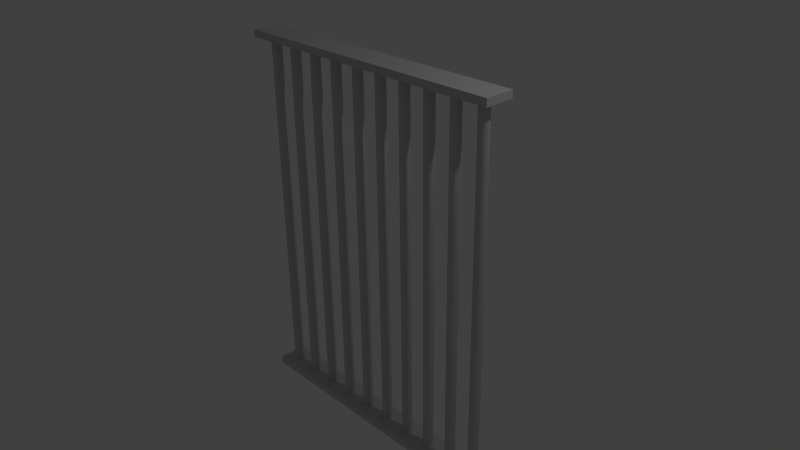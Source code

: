 # Source: tuer1.blend  (saved by Blender 2.76.0; exported with 4.5.12 LTS)
import bpy
from mathutils import Matrix  # noqa: F401  (used for matrix-valued properties, if any)

bpy.ops.wm.read_factory_settings(use_empty=True)
scene = bpy.context.scene
scene.name = 'Scene'

# ---- collections
col_collection_1 = bpy.data.collections.new('Collection 1'); scene.collection.children.link(col_collection_1)

# ---- materials (node trees are filled in below, after node groups)
mat_material_001 = bpy.data.materials.new('Material.001')
mat_material_001.alpha_threshold = 0.0
mat_material_001.use_transparent_shadow = False
mat_material_001.diffuse_color = (0.6038, 0.6038, 0.6038, 1.0)
mat_material_001.roughness = 0.5
mat_material_001.specular_intensity = 0.3033

# ---- material node trees

# ---- world
world_world = bpy.data.worlds.new('World'); scene.world = world_world
world_world.color = (0.05088, 0.05088, 0.05088)
world_world.use_sun_shadow = False
world_world.sun_shadow_jitter_overblur = 0.0
world_world.cycles.sampling_method = 'MANUAL'
world_world.cycles.sample_map_resolution = 256

# ---- cameras
cam_camera = bpy.data.cameras.new('Camera')
cam_camera.clip_end = 100.0
cam_camera.lens = 35.0
cam_camera.sensor_width = 32.0
cam_camera.sensor_height = 18.0
cam_camera.ortho_scale = 7.314
cam_camera.dof.focus_distance = 0.0
cam_camera.dof.aperture_fstop = 128.0

# ---- lights
light_lamp = bpy.data.lights.new('Lamp', 'POINT')
light_lamp.transmission_factor = 0.0
light_lamp.cutoff_distance = 30.0
light_lamp.energy = 100.0
light_lamp.shadow_buffer_clip_start = 1.001
light_lamp.shadow_soft_size = 0.1
light_lamp.shadow_maximum_resolution = 0.006
light_lamp.use_absolute_resolution = True
light_lamp.cycles.use_multiple_importance_sampling = False

# ---- meshes
me_cube_001 = bpy.data.meshes.new('Cube.001')
me_cube_001.from_pydata([(2.0, -0.2, 2.499), (2.0, -0.2, 2.599), (2.0, 0.2, 2.499), (2.0, 0.2, 2.599), (1.8, 0.06863, 2.499), (1.787, 0.06732, 2.499), (1.774, 0.06341, 2.499), (1.762, 0.05707, 2.499), (1.751, 0.04853, 2.499), (1.743, 0.03813, 2.499), (1.737, 0.02627, 2.499), (1.733, 0.01339, 2.499), (1.731, 2.059e-08, 2.499), (1.733, -0.01339, 2.499), (1.737, -0.02627, 2.499), (1.743, -0.03813, 2.499), (1.751, -0.04853, 2.499), (1.762, -0.05707, 2.499), (1.774, -0.06341, 2.499), (1.787, -0.06732, 2.499), (1.8, -0.06863, 2.499), (1.813, -0.06732, 2.499), (1.826, -0.06341, 2.499), (1.838, -0.05707, 2.499), (1.849, -0.04853, 2.499), (1.857, -0.03813, 2.499), (1.863, -0.02627, 2.499), (1.867, -0.01339, 2.499), (1.869, 8.168e-08, 2.499), (1.867, 0.01339, 2.499), (1.863, 0.02627, 2.499), (1.857, 0.03813, 2.499), (1.849, 0.04853, 2.499), (1.838, 0.05707, 2.499), (1.826, 0.06341, 2.499), (1.813, 0.06732, 2.499), (1.4, 0.06863, 2.499), (1.387, 0.06732, 2.499), (1.374, 0.06341, 2.499), (1.362, 0.05707, 2.499), (1.351, 0.04853, 2.499), (1.343, 0.03813, 2.499), (1.337, 0.02627, 2.499), (1.333, 0.01339, 2.499), (1.331, 2.059e-08, 2.499), (1.333, -0.01339, 2.499), (1.337, -0.02627, 2.499), (1.343, -0.03813, 2.499), (1.351, -0.04853, 2.499), (1.362, -0.05707, 2.499), (1.374, -0.06341, 2.499), (1.387, -0.06732, 2.499), (1.4, -0.06863, 2.499), (1.413, -0.06732, 2.499), (1.426, -0.06341, 2.499), (1.438, -0.05707, 2.499), (1.449, -0.04853, 2.499), (1.457, -0.03813, 2.499), (1.463, -0.02627, 2.499), (1.467, -0.01339, 2.499), (1.469, 8.168e-08, 2.499), (1.467, 0.01339, 2.499), (1.463, 0.02627, 2.499), (1.457, 0.03813, 2.499), (1.449, 0.04853, 2.499), (1.438, 0.05707, 2.499), (1.426, 0.06341, 2.499), (1.413, 0.06732, 2.499), (1.0, 0.06863, 2.499), (0.9866, 0.06732, 2.499), (0.9737, 0.06341, 2.499), (0.9619, 0.05707, 2.499), (0.9515, 0.04853, 2.499), (0.9429, 0.03813, 2.499), (0.9366, 0.02627, 2.499), (0.9327, 0.01339, 2.499), (0.9314, 2.059e-08, 2.499), (0.9327, -0.01339, 2.499), (0.9366, -0.02627, 2.499), (0.9429, -0.03813, 2.499), (0.9515, -0.04853, 2.499), (0.9619, -0.05707, 2.499), (0.9737, -0.06341, 2.499), (0.9866, -0.06732, 2.499), (1.0, -0.06863, 2.499), (1.013, -0.06732, 2.499), (1.026, -0.06341, 2.499), (1.038, -0.05707, 2.499), (1.049, -0.04853, 2.499), (1.057, -0.03813, 2.499), (1.063, -0.02627, 2.499), (1.067, -0.01339, 2.499), (1.069, 8.168e-08, 2.499), (1.067, 0.01339, 2.499), (1.063, 0.02627, 2.499), (1.057, 0.03813, 2.499), (1.049, 0.04853, 2.499), (1.038, 0.05707, 2.499), (1.026, 0.06341, 2.499), (1.013, 0.06732, 2.499), (0.6, 0.06863, 2.499), (0.5866, 0.06732, 2.499), (0.5737, 0.06341, 2.499), (0.5619, 0.05707, 2.499), (0.5515, 0.04853, 2.499), (0.5429, 0.03813, 2.499), (0.5366, 0.02627, 2.499), (0.5327, 0.01339, 2.499), (0.5314, 2.059e-08, 2.499), (0.5327, -0.01339, 2.499), (0.5366, -0.02627, 2.499), (0.5429, -0.03813, 2.499), (0.5515, -0.04853, 2.499), (0.5619, -0.05707, 2.499), (0.5737, -0.06341, 2.499), (0.5866, -0.06732, 2.499), (0.6, -0.06863, 2.499), (0.6134, -0.06732, 2.499), (0.6263, -0.06341, 2.499), (0.6381, -0.05707, 2.499), (0.6485, -0.04853, 2.499), (0.6571, -0.03813, 2.499), (0.6634, -0.02627, 2.499), (0.6673, -0.01339, 2.499), (0.6686, 8.168e-08, 2.499), (0.6673, 0.01339, 2.499), (0.6634, 0.02627, 2.499), (0.6571, 0.03813, 2.499), (0.6485, 0.04853, 2.499), (0.6381, 0.05707, 2.499), (0.6263, 0.06341, 2.499), (0.6134, 0.06732, 2.499), (0.2, 0.06863, 2.499), (0.1866, 0.06732, 2.499), (0.1737, 0.06341, 2.499), (0.1619, 0.05707, 2.499), (0.1515, 0.04853, 2.499), (0.1429, 0.03813, 2.499), (0.1366, 0.02627, 2.499), (0.1327, 0.01339, 2.499), (0.1314, 2.059e-08, 2.499), (0.1327, -0.01339, 2.499), (0.1366, -0.02627, 2.499), (0.1429, -0.03813, 2.499), (0.1515, -0.04853, 2.499), (0.1619, -0.05707, 2.499), (0.1737, -0.06341, 2.499), (0.1866, -0.06732, 2.499), (0.2, -0.06863, 2.499), (0.2134, -0.06732, 2.499), (0.2263, -0.06341, 2.499), (0.2381, -0.05707, 2.499), (0.2485, -0.04853, 2.499), (0.2571, -0.03813, 2.499), (0.2634, -0.02627, 2.499), (0.2673, -0.01339, 2.499), (0.2686, 8.168e-08, 2.499), (0.2673, 0.01339, 2.499), (0.2634, 0.02627, 2.499), (0.2571, 0.03813, 2.499), (0.2485, 0.04853, 2.499), (0.2381, 0.05707, 2.499), (0.2263, 0.06341, 2.499), (0.2134, 0.06732, 2.499), (1.8, 0.06863, 2.499), (1.787, 0.06732, 2.499), (1.774, 0.06341, 2.499), (1.762, 0.05707, 2.499), (1.751, 0.04853, 2.499), (1.743, 0.03813, 2.499), (1.737, 0.02627, 2.499), (1.733, 0.01339, 2.499), (1.731, 2.059e-08, 2.499), (1.733, -0.01339, 2.499), (1.737, -0.02627, 2.499), (1.743, -0.03813, 2.499), (1.751, -0.04853, 2.499), (1.762, -0.05707, 2.499), (1.774, -0.06341, 2.499), (1.787, -0.06732, 2.499), (1.8, -0.06863, 2.499), (1.813, -0.06732, 2.499), (1.826, -0.06341, 2.499), (1.838, -0.05707, 2.499), (1.849, -0.04853, 2.499), (1.857, -0.03813, 2.499), (1.863, -0.02627, 2.499), (1.867, -0.01339, 2.499), (1.869, 8.168e-08, 2.499), (1.867, 0.01339, 2.499), (1.863, 0.02627, 2.499), (1.857, 0.03813, 2.499), (1.849, 0.04853, 2.499), (1.838, 0.05707, 2.499), (1.826, 0.06341, 2.499), (1.813, 0.06732, 2.499), (1.4, 0.06863, 2.499), (1.387, 0.06732, 2.499), (1.374, 0.06341, 2.499), (1.362, 0.05707, 2.499), (1.351, 0.04853, 2.499), (1.343, 0.03813, 2.499), (1.337, 0.02627, 2.499), (1.333, 0.01339, 2.499), (1.331, 2.059e-08, 2.499), (1.333, -0.01339, 2.499), (1.337, -0.02627, 2.499), (1.343, -0.03813, 2.499), (1.351, -0.04853, 2.499), (1.362, -0.05707, 2.499), (1.374, -0.06341, 2.499), (1.387, -0.06732, 2.499), (1.4, -0.06863, 2.499), (1.413, -0.06732, 2.499), (1.426, -0.06341, 2.499), (1.438, -0.05707, 2.499), (1.449, -0.04853, 2.499), (1.457, -0.03813, 2.499), (1.463, -0.02627, 2.499), (1.467, -0.01339, 2.499), (1.469, 8.168e-08, 2.499), (1.467, 0.01339, 2.499), (1.463, 0.02627, 2.499), (1.457, 0.03813, 2.499), (1.449, 0.04853, 2.499), (1.438, 0.05707, 2.499), (1.426, 0.06341, 2.499), (1.413, 0.06732, 2.499), (1.0, 0.06863, 2.499), (0.9866, 0.06732, 2.499), (0.9737, 0.06341, 2.499), (0.9619, 0.05707, 2.499), (0.9515, 0.04853, 2.499), (0.9429, 0.03813, 2.499), (0.9366, 0.02627, 2.499), (0.9327, 0.01339, 2.499), (0.9314, 2.059e-08, 2.499), (0.9327, -0.01339, 2.499), (0.9366, -0.02627, 2.499), (0.9429, -0.03813, 2.499), (0.9515, -0.04853, 2.499), (0.9619, -0.05707, 2.499), (0.9737, -0.06341, 2.499), (0.9866, -0.06732, 2.499), (1.0, -0.06863, 2.499), (1.013, -0.06732, 2.499), (1.026, -0.06341, 2.499), (1.038, -0.05707, 2.499), (1.049, -0.04853, 2.499), (1.057, -0.03813, 2.499), (1.063, -0.02627, 2.499), (1.067, -0.01339, 2.499), (1.069, 8.168e-08, 2.499), (1.067, 0.01339, 2.499), (1.063, 0.02627, 2.499), (1.057, 0.03813, 2.499), (1.049, 0.04853, 2.499), (1.038, 0.05707, 2.499), (1.026, 0.06341, 2.499), (1.013, 0.06732, 2.499), (0.6, 0.06863, 2.499), (0.5866, 0.06732, 2.499), (0.5737, 0.06341, 2.499), (0.5619, 0.05707, 2.499), (0.5515, 0.04853, 2.499), (0.5429, 0.03813, 2.499), (0.5366, 0.02627, 2.499), (0.5327, 0.01339, 2.499), (0.5314, 2.059e-08, 2.499), (0.5327, -0.01339, 2.499), (0.5366, -0.02627, 2.499), (0.5429, -0.03813, 2.499), (0.5515, -0.04853, 2.499), (0.5619, -0.05707, 2.499), (0.5737, -0.06341, 2.499), (0.5866, -0.06732, 2.499), (0.6, -0.06863, 2.499), (0.6134, -0.06732, 2.499), (0.6263, -0.06341, 2.499), (0.6381, -0.05707, 2.499), (0.6485, -0.04853, 2.499), (0.6571, -0.03813, 2.499), (0.6634, -0.02627, 2.499), (0.6673, -0.01339, 2.499), (0.6686, 8.168e-08, 2.499), (0.6673, 0.01339, 2.499), (0.6634, 0.02627, 2.499), (0.6571, 0.03813, 2.499), (0.6485, 0.04853, 2.499), (0.6381, 0.05707, 2.499), (0.6263, 0.06341, 2.499), (0.6134, 0.06732, 2.499), (0.2, 0.06863, 2.499), (0.1866, 0.06732, 2.499), (0.1737, 0.06341, 2.499), (0.1619, 0.05707, 2.499), (0.1515, 0.04853, 2.499), (0.1429, 0.03813, 2.499), (0.1366, 0.02627, 2.499), (0.1327, 0.01339, 2.499), (0.1314, 2.059e-08, 2.499), (0.1327, -0.01339, 2.499), (0.1366, -0.02627, 2.499), (0.1429, -0.03813, 2.499), (0.1515, -0.04853, 2.499), (0.1619, -0.05707, 2.499), (0.1737, -0.06341, 2.499), (0.1866, -0.06732, 2.499), (0.2, -0.06863, 2.499), (0.2134, -0.06732, 2.499), (0.2263, -0.06341, 2.499), (0.2381, -0.05707, 2.499), (0.2485, -0.04853, 2.499), (0.2571, -0.03813, 2.499), (0.2634, -0.02627, 2.499), (0.2673, -0.01339, 2.499), (0.2686, 8.168e-08, 2.499), (0.2673, 0.01339, 2.499), (0.2634, 0.02627, 2.499), (0.2571, 0.03813, 2.499), (0.2485, 0.04853, 2.499), (0.2381, 0.05707, 2.499), (0.2263, 0.06341, 2.499), (0.2134, 0.06732, 2.499), (0.0, -0.2, 2.499), (0.0, -0.2, 2.599), (0.0, 0.2, 2.499), (0.0, 0.2, 2.599), (-2.0, -0.2, 2.499), (-2.0, -0.2, 2.599), (-2.0, 0.2, 2.499), (-2.0, 0.2, 2.599), (-1.8, 0.06863, 2.499), (-1.787, 0.06732, 2.499), (-1.774, 0.06341, 2.499), (-1.762, 0.05707, 2.499), (-1.751, 0.04853, 2.499), (-1.743, 0.03813, 2.499), (-1.737, 0.02627, 2.499), (-1.733, 0.01339, 2.499), (-1.731, 2.059e-08, 2.499), (-1.733, -0.01339, 2.499), (-1.737, -0.02627, 2.499), (-1.743, -0.03813, 2.499), (-1.751, -0.04853, 2.499), (-1.762, -0.05707, 2.499), (-1.774, -0.06341, 2.499), (-1.787, -0.06732, 2.499), (-1.8, -0.06863, 2.499), (-1.813, -0.06732, 2.499), (-1.826, -0.06341, 2.499), (-1.838, -0.05707, 2.499), (-1.849, -0.04853, 2.499), (-1.857, -0.03813, 2.499), (-1.863, -0.02627, 2.499), (-1.867, -0.01339, 2.499), (-1.869, 8.168e-08, 2.499), (-1.867, 0.01339, 2.499), (-1.863, 0.02627, 2.499), (-1.857, 0.03813, 2.499), (-1.849, 0.04853, 2.499), (-1.838, 0.05707, 2.499), (-1.826, 0.06341, 2.499), (-1.813, 0.06732, 2.499), (-1.4, 0.06863, 2.499), (-1.387, 0.06732, 2.499), (-1.374, 0.06341, 2.499), (-1.362, 0.05707, 2.499), (-1.351, 0.04853, 2.499), (-1.343, 0.03813, 2.499), (-1.337, 0.02627, 2.499), (-1.333, 0.01339, 2.499), (-1.331, 2.059e-08, 2.499), (-1.333, -0.01339, 2.499), (-1.337, -0.02627, 2.499), (-1.343, -0.03813, 2.499), (-1.351, -0.04853, 2.499), (-1.362, -0.05707, 2.499), (-1.374, -0.06341, 2.499), (-1.387, -0.06732, 2.499), (-1.4, -0.06863, 2.499), (-1.413, -0.06732, 2.499), (-1.426, -0.06341, 2.499), (-1.438, -0.05707, 2.499), (-1.449, -0.04853, 2.499), (-1.457, -0.03813, 2.499), (-1.463, -0.02627, 2.499), (-1.467, -0.01339, 2.499), (-1.469, 8.168e-08, 2.499), (-1.467, 0.01339, 2.499), (-1.463, 0.02627, 2.499), (-1.457, 0.03813, 2.499), (-1.449, 0.04853, 2.499), (-1.438, 0.05707, 2.499), (-1.426, 0.06341, 2.499), (-1.413, 0.06732, 2.499), (-1.0, 0.06863, 2.499), (-0.9866, 0.06732, 2.499), (-0.9737, 0.06341, 2.499), (-0.9619, 0.05707, 2.499), (-0.9515, 0.04853, 2.499), (-0.9429, 0.03813, 2.499), (-0.9366, 0.02627, 2.499), (-0.9327, 0.01339, 2.499), (-0.9314, 2.059e-08, 2.499), (-0.9327, -0.01339, 2.499), (-0.9366, -0.02627, 2.499), (-0.9429, -0.03813, 2.499), (-0.9515, -0.04853, 2.499), (-0.9619, -0.05707, 2.499), (-0.9737, -0.06341, 2.499), (-0.9866, -0.06732, 2.499), (-1.0, -0.06863, 2.499), (-1.013, -0.06732, 2.499), (-1.026, -0.06341, 2.499), (-1.038, -0.05707, 2.499), (-1.049, -0.04853, 2.499), (-1.057, -0.03813, 2.499), (-1.063, -0.02627, 2.499), (-1.067, -0.01339, 2.499), (-1.069, 8.168e-08, 2.499), (-1.067, 0.01339, 2.499), (-1.063, 0.02627, 2.499), (-1.057, 0.03813, 2.499), (-1.049, 0.04853, 2.499), (-1.038, 0.05707, 2.499), (-1.026, 0.06341, 2.499), (-1.013, 0.06732, 2.499), (-0.6, 0.06863, 2.499), (-0.5866, 0.06732, 2.499), (-0.5737, 0.06341, 2.499), (-0.5619, 0.05707, 2.499), (-0.5515, 0.04853, 2.499), (-0.5429, 0.03813, 2.499), (-0.5366, 0.02627, 2.499), (-0.5327, 0.01339, 2.499), (-0.5314, 2.059e-08, 2.499), (-0.5327, -0.01339, 2.499), (-0.5366, -0.02627, 2.499), (-0.5429, -0.03813, 2.499), (-0.5515, -0.04853, 2.499), (-0.5619, -0.05707, 2.499), (-0.5737, -0.06341, 2.499), (-0.5866, -0.06732, 2.499), (-0.6, -0.06863, 2.499), (-0.6134, -0.06732, 2.499), (-0.6263, -0.06341, 2.499), (-0.6381, -0.05707, 2.499), (-0.6485, -0.04853, 2.499), (-0.6571, -0.03813, 2.499), (-0.6634, -0.02627, 2.499), (-0.6673, -0.01339, 2.499), (-0.6686, 8.168e-08, 2.499), (-0.6673, 0.01339, 2.499), (-0.6634, 0.02627, 2.499), (-0.6571, 0.03813, 2.499), (-0.6485, 0.04853, 2.499), (-0.6381, 0.05707, 2.499), (-0.6263, 0.06341, 2.499), (-0.6134, 0.06732, 2.499), (-0.2, 0.06863, 2.499), (-0.1866, 0.06732, 2.499), (-0.1737, 0.06341, 2.499), (-0.1619, 0.05707, 2.499), (-0.1515, 0.04853, 2.499), (-0.1429, 0.03813, 2.499), (-0.1366, 0.02627, 2.499), (-0.1327, 0.01339, 2.499), (-0.1314, 2.059e-08, 2.499), (-0.1327, -0.01339, 2.499), (-0.1366, -0.02627, 2.499), (-0.1429, -0.03813, 2.499), (-0.1515, -0.04853, 2.499), (-0.1619, -0.05707, 2.499), (-0.1737, -0.06341, 2.499), (-0.1866, -0.06732, 2.499), (-0.2, -0.06863, 2.499), (-0.2134, -0.06732, 2.499), (-0.2263, -0.06341, 2.499), (-0.2381, -0.05707, 2.499), (-0.2485, -0.04853, 2.499), (-0.2571, -0.03813, 2.499), (-0.2634, -0.02627, 2.499), (-0.2673, -0.01339, 2.499), (-0.2686, 8.168e-08, 2.499), (-0.2673, 0.01339, 2.499), (-0.2634, 0.02627, 2.499), (-0.2571, 0.03813, 2.499), (-0.2485, 0.04853, 2.499), (-0.2381, 0.05707, 2.499), (-0.2263, 0.06341, 2.499), (-0.2134, 0.06732, 2.499), (-1.8, 0.06863, 2.499), (-1.787, 0.06732, 2.499), (-1.774, 0.06341, 2.499), (-1.762, 0.05707, 2.499), (-1.751, 0.04853, 2.499), (-1.743, 0.03813, 2.499), (-1.737, 0.02627, 2.499), (-1.733, 0.01339, 2.499), (-1.731, 2.059e-08, 2.499), (-1.733, -0.01339, 2.499), (-1.737, -0.02627, 2.499), (-1.743, -0.03813, 2.499), (-1.751, -0.04853, 2.499), (-1.762, -0.05707, 2.499), (-1.774, -0.06341, 2.499), (-1.787, -0.06732, 2.499), (-1.8, -0.06863, 2.499), (-1.813, -0.06732, 2.499), (-1.826, -0.06341, 2.499), (-1.838, -0.05707, 2.499), (-1.849, -0.04853, 2.499), (-1.857, -0.03813, 2.499), (-1.863, -0.02627, 2.499), (-1.867, -0.01339, 2.499), (-1.869, 8.168e-08, 2.499), (-1.867, 0.01339, 2.499), (-1.863, 0.02627, 2.499), (-1.857, 0.03813, 2.499), (-1.849, 0.04853, 2.499), (-1.838, 0.05707, 2.499), (-1.826, 0.06341, 2.499), (-1.813, 0.06732, 2.499), (-1.4, 0.06863, 2.499), (-1.387, 0.06732, 2.499), (-1.374, 0.06341, 2.499), (-1.362, 0.05707, 2.499), (-1.351, 0.04853, 2.499), (-1.343, 0.03813, 2.499), (-1.337, 0.02627, 2.499), (-1.333, 0.01339, 2.499), (-1.331, 2.059e-08, 2.499), (-1.333, -0.01339, 2.499), (-1.337, -0.02627, 2.499), (-1.343, -0.03813, 2.499), (-1.351, -0.04853, 2.499), (-1.362, -0.05707, 2.499), (-1.374, -0.06341, 2.499), (-1.387, -0.06732, 2.499), (-1.4, -0.06863, 2.499), (-1.413, -0.06732, 2.499), (-1.426, -0.06341, 2.499), (-1.438, -0.05707, 2.499), (-1.449, -0.04853, 2.499), (-1.457, -0.03813, 2.499), (-1.463, -0.02627, 2.499), (-1.467, -0.01339, 2.499), (-1.469, 8.168e-08, 2.499), (-1.467, 0.01339, 2.499), (-1.463, 0.02627, 2.499), (-1.457, 0.03813, 2.499), (-1.449, 0.04853, 2.499), (-1.438, 0.05707, 2.499), (-1.426, 0.06341, 2.499), (-1.413, 0.06732, 2.499), (-1.0, 0.06863, 2.499), (-0.9866, 0.06732, 2.499), (-0.9737, 0.06341, 2.499), (-0.9619, 0.05707, 2.499), (-0.9515, 0.04853, 2.499), (-0.9429, 0.03813, 2.499), (-0.9366, 0.02627, 2.499), (-0.9327, 0.01339, 2.499), (-0.9314, 2.059e-08, 2.499), (-0.9327, -0.01339, 2.499), (-0.9366, -0.02627, 2.499), (-0.9429, -0.03813, 2.499), (-0.9515, -0.04853, 2.499), (-0.9619, -0.05707, 2.499), (-0.9737, -0.06341, 2.499), (-0.9866, -0.06732, 2.499), (-1.0, -0.06863, 2.499), (-1.013, -0.06732, 2.499), (-1.026, -0.06341, 2.499), (-1.038, -0.05707, 2.499), (-1.049, -0.04853, 2.499), (-1.057, -0.03813, 2.499), (-1.063, -0.02627, 2.499), (-1.067, -0.01339, 2.499), (-1.069, 8.168e-08, 2.499), (-1.067, 0.01339, 2.499), (-1.063, 0.02627, 2.499), (-1.057, 0.03813, 2.499), (-1.049, 0.04853, 2.499), (-1.038, 0.05707, 2.499), (-1.026, 0.06341, 2.499), (-1.013, 0.06732, 2.499), (-0.6, 0.06863, 2.499), (-0.5866, 0.06732, 2.499), (-0.5737, 0.06341, 2.499), (-0.5619, 0.05707, 2.499), (-0.5515, 0.04853, 2.499), (-0.5429, 0.03813, 2.499), (-0.5366, 0.02627, 2.499), (-0.5327, 0.01339, 2.499), (-0.5314, 2.059e-08, 2.499), (-0.5327, -0.01339, 2.499), (-0.5366, -0.02627, 2.499), (-0.5429, -0.03813, 2.499), (-0.5515, -0.04853, 2.499), (-0.5619, -0.05707, 2.499), (-0.5737, -0.06341, 2.499), (-0.5866, -0.06732, 2.499), (-0.6, -0.06863, 2.499), (-0.6134, -0.06732, 2.499), (-0.6263, -0.06341, 2.499), (-0.6381, -0.05707, 2.499), (-0.6485, -0.04853, 2.499), (-0.6571, -0.03813, 2.499), (-0.6634, -0.02627, 2.499), (-0.6673, -0.01339, 2.499), (-0.6686, 8.168e-08, 2.499), (-0.6673, 0.01339, 2.499), (-0.6634, 0.02627, 2.499), (-0.6571, 0.03813, 2.499), (-0.6485, 0.04853, 2.499), (-0.6381, 0.05707, 2.499), (-0.6263, 0.06341, 2.499), (-0.6134, 0.06732, 2.499), (-0.2, 0.06863, 2.499), (-0.1866, 0.06732, 2.499), (-0.1737, 0.06341, 2.499), (-0.1619, 0.05707, 2.499), (-0.1515, 0.04853, 2.499), (-0.1429, 0.03813, 2.499), (-0.1366, 0.02627, 2.499), (-0.1327, 0.01339, 2.499), (-0.1314, 2.059e-08, 2.499), (-0.1327, -0.01339, 2.499), (-0.1366, -0.02627, 2.499), (-0.1429, -0.03813, 2.499), (-0.1515, -0.04853, 2.499), (-0.1619, -0.05707, 2.499), (-0.1737, -0.06341, 2.499), (-0.1866, -0.06732, 2.499), (-0.2, -0.06863, 2.499), (-0.2134, -0.06732, 2.499), (-0.2263, -0.06341, 2.499), (-0.2381, -0.05707, 2.499), (-0.2485, -0.04853, 2.499), (-0.2571, -0.03813, 2.499), (-0.2634, -0.02627, 2.499), (-0.2673, -0.01339, 2.499), (-0.2686, 8.168e-08, 2.499), (-0.2673, 0.01339, 2.499), (-0.2634, 0.02627, 2.499), (-0.2571, 0.03813, 2.499), (-0.2485, 0.04853, 2.499), (-0.2381, 0.05707, 2.499), (-0.2263, 0.06341, 2.499), (-0.2134, 0.06732, 2.499), (2.0, -0.2, -2.499), (2.0, -0.2, -2.599), (2.0, 0.2, -2.499), (2.0, 0.2, -2.599), (1.8, 0.06863, -2.499), (1.787, 0.06732, -2.499), (1.774, 0.06341, -2.499), (1.762, 0.05707, -2.499), (1.751, 0.04853, -2.499), (1.743, 0.03813, -2.499), (1.737, 0.02627, -2.499), (1.733, 0.01339, -2.499), (1.731, 2.059e-08, -2.499), (1.733, -0.01339, -2.499), (1.737, -0.02627, -2.499), (1.743, -0.03813, -2.499), (1.751, -0.04853, -2.499), (1.762, -0.05707, -2.499), (1.774, -0.06341, -2.499), (1.787, -0.06732, -2.499), (1.8, -0.06863, -2.499), (1.813, -0.06732, -2.499), (1.826, -0.06341, -2.499), (1.838, -0.05707, -2.499), (1.849, -0.04853, -2.499), (1.857, -0.03813, -2.499), (1.863, -0.02627, -2.499), (1.867, -0.01339, -2.499), (1.869, 8.168e-08, -2.499), (1.867, 0.01339, -2.499), (1.863, 0.02627, -2.499), (1.857, 0.03813, -2.499), (1.849, 0.04853, -2.499), (1.838, 0.05707, -2.499), (1.826, 0.06341, -2.499), (1.813, 0.06732, -2.499), (1.4, 0.06863, -2.499), (1.387, 0.06732, -2.499), (1.374, 0.06341, -2.499), (1.362, 0.05707, -2.499), (1.351, 0.04853, -2.499), (1.343, 0.03813, -2.499), (1.337, 0.02627, -2.499), (1.333, 0.01339, -2.499), (1.331, 2.059e-08, -2.499), (1.333, -0.01339, -2.499), (1.337, -0.02627, -2.499), (1.343, -0.03813, -2.499), (1.351, -0.04853, -2.499), (1.362, -0.05707, -2.499), (1.374, -0.06341, -2.499), (1.387, -0.06732, -2.499), (1.4, -0.06863, -2.499), (1.413, -0.06732, -2.499), (1.426, -0.06341, -2.499), (1.438, -0.05707, -2.499), (1.449, -0.04853, -2.499), (1.457, -0.03813, -2.499), (1.463, -0.02627, -2.499), (1.467, -0.01339, -2.499), (1.469, 8.168e-08, -2.499), (1.467, 0.01339, -2.499), (1.463, 0.02627, -2.499), (1.457, 0.03813, -2.499), (1.449, 0.04853, -2.499), (1.438, 0.05707, -2.499), (1.426, 0.06341, -2.499), (1.413, 0.06732, -2.499), (1.0, 0.06863, -2.499), (0.9866, 0.06732, -2.499), (0.9737, 0.06341, -2.499), (0.9619, 0.05707, -2.499), (0.9515, 0.04853, -2.499), (0.9429, 0.03813, -2.499), (0.9366, 0.02627, -2.499), (0.9327, 0.01339, -2.499), (0.9314, 2.059e-08, -2.499), (0.9327, -0.01339, -2.499), (0.9366, -0.02627, -2.499), (0.9429, -0.03813, -2.499), (0.9515, -0.04853, -2.499), (0.9619, -0.05707, -2.499), (0.9737, -0.06341, -2.499), (0.9866, -0.06732, -2.499), (1.0, -0.06863, -2.499), (1.013, -0.06732, -2.499), (1.026, -0.06341, -2.499), (1.038, -0.05707, -2.499), (1.049, -0.04853, -2.499), (1.057, -0.03813, -2.499), (1.063, -0.02627, -2.499), (1.067, -0.01339, -2.499), (1.069, 8.168e-08, -2.499), (1.067, 0.01339, -2.499), (1.063, 0.02627, -2.499), (1.057, 0.03813, -2.499), (1.049, 0.04853, -2.499), (1.038, 0.05707, -2.499), (1.026, 0.06341, -2.499), (1.013, 0.06732, -2.499), (0.6, 0.06863, -2.499), (0.5866, 0.06732, -2.499), (0.5737, 0.06341, -2.499), (0.5619, 0.05707, -2.499), (0.5515, 0.04853, -2.499), (0.5429, 0.03813, -2.499), (0.5366, 0.02627, -2.499), (0.5327, 0.01339, -2.499), (0.5314, 2.059e-08, -2.499), (0.5327, -0.01339, -2.499), (0.5366, -0.02627, -2.499), (0.5429, -0.03813, -2.499), (0.5515, -0.04853, -2.499), (0.5619, -0.05707, -2.499), (0.5737, -0.06341, -2.499), (0.5866, -0.06732, -2.499), (0.6, -0.06863, -2.499), (0.6134, -0.06732, -2.499), (0.6263, -0.06341, -2.499), (0.6381, -0.05707, -2.499), (0.6485, -0.04853, -2.499), (0.6571, -0.03813, -2.499), (0.6634, -0.02627, -2.499), (0.6673, -0.01339, -2.499), (0.6686, 8.168e-08, -2.499), (0.6673, 0.01339, -2.499), (0.6634, 0.02627, -2.499), (0.6571, 0.03813, -2.499), (0.6485, 0.04853, -2.499), (0.6381, 0.05707, -2.499), (0.6263, 0.06341, -2.499), (0.6134, 0.06732, -2.499), (0.2, 0.06863, -2.499), (0.1866, 0.06732, -2.499), (0.1737, 0.06341, -2.499), (0.1619, 0.05707, -2.499), (0.1515, 0.04853, -2.499), (0.1429, 0.03813, -2.499), (0.1366, 0.02627, -2.499), (0.1327, 0.01339, -2.499), (0.1314, 2.059e-08, -2.499), (0.1327, -0.01339, -2.499), (0.1366, -0.02627, -2.499), (0.1429, -0.03813, -2.499), (0.1515, -0.04853, -2.499), (0.1619, -0.05707, -2.499), (0.1737, -0.06341, -2.499), (0.1866, -0.06732, -2.499), (0.2, -0.06863, -2.499), (0.2134, -0.06732, -2.499), (0.2263, -0.06341, -2.499), (0.2381, -0.05707, -2.499), (0.2485, -0.04853, -2.499), (0.2571, -0.03813, -2.499), (0.2634, -0.02627, -2.499), (0.2673, -0.01339, -2.499), (0.2686, 8.168e-08, -2.499), (0.2673, 0.01339, -2.499), (0.2634, 0.02627, -2.499), (0.2571, 0.03813, -2.499), (0.2485, 0.04853, -2.499), (0.2381, 0.05707, -2.499), (0.2263, 0.06341, -2.499), (0.2134, 0.06732, -2.499), (1.8, 0.06863, -2.499), (1.787, 0.06732, -2.499), (1.774, 0.06341, -2.499), (1.762, 0.05707, -2.499), (1.751, 0.04853, -2.499), (1.743, 0.03813, -2.499), (1.737, 0.02627, -2.499), (1.733, 0.01339, -2.499), (1.731, 2.059e-08, -2.499), (1.733, -0.01339, -2.499), (1.737, -0.02627, -2.499), (1.743, -0.03813, -2.499), (1.751, -0.04853, -2.499), (1.762, -0.05707, -2.499), (1.774, -0.06341, -2.499), (1.787, -0.06732, -2.499), (1.8, -0.06863, -2.499), (1.813, -0.06732, -2.499), (1.826, -0.06341, -2.499), (1.838, -0.05707, -2.499), (1.849, -0.04853, -2.499), (1.857, -0.03813, -2.499), (1.863, -0.02627, -2.499), (1.867, -0.01339, -2.499), (1.869, 8.168e-08, -2.499), (1.867, 0.01339, -2.499), (1.863, 0.02627, -2.499), (1.857, 0.03813, -2.499), (1.849, 0.04853, -2.499), (1.838, 0.05707, -2.499), (1.826, 0.06341, -2.499), (1.813, 0.06732, -2.499), (1.4, 0.06863, -2.499), (1.387, 0.06732, -2.499), (1.374, 0.06341, -2.499), (1.362, 0.05707, -2.499), (1.351, 0.04853, -2.499), (1.343, 0.03813, -2.499), (1.337, 0.02627, -2.499), (1.333, 0.01339, -2.499), (1.331, 2.059e-08, -2.499), (1.333, -0.01339, -2.499), (1.337, -0.02627, -2.499), (1.343, -0.03813, -2.499), (1.351, -0.04853, -2.499), (1.362, -0.05707, -2.499), (1.374, -0.06341, -2.499), (1.387, -0.06732, -2.499), (1.4, -0.06863, -2.499), (1.413, -0.06732, -2.499), (1.426, -0.06341, -2.499), (1.438, -0.05707, -2.499), (1.449, -0.04853, -2.499), (1.457, -0.03813, -2.499), (1.463, -0.02627, -2.499), (1.467, -0.01339, -2.499), (1.469, 8.168e-08, -2.499), (1.467, 0.01339, -2.499), (1.463, 0.02627, -2.499), (1.457, 0.03813, -2.499), (1.449, 0.04853, -2.499), (1.438, 0.05707, -2.499), (1.426, 0.06341, -2.499), (1.413, 0.06732, -2.499), (1.0, 0.06863, -2.499), (0.9866, 0.06732, -2.499), (0.9737, 0.06341, -2.499), (0.9619, 0.05707, -2.499), (0.9515, 0.04853, -2.499), (0.9429, 0.03813, -2.499), (0.9366, 0.02627, -2.499), (0.9327, 0.01339, -2.499), (0.9314, 2.059e-08, -2.499), (0.9327, -0.01339, -2.499), (0.9366, -0.02627, -2.499), (0.9429, -0.03813, -2.499), (0.9515, -0.04853, -2.499), (0.9619, -0.05707, -2.499), (0.9737, -0.06341, -2.499), (0.9866, -0.06732, -2.499), (1.0, -0.06863, -2.499), (1.013, -0.06732, -2.499), (1.026, -0.06341, -2.499), (1.038, -0.05707, -2.499), (1.049, -0.04853, -2.499), (1.057, -0.03813, -2.499), (1.063, -0.02627, -2.499), (1.067, -0.01339, -2.499), (1.069, 8.168e-08, -2.499), (1.067, 0.01339, -2.499), (1.063, 0.02627, -2.499), (1.057, 0.03813, -2.499), (1.049, 0.04853, -2.499), (1.038, 0.05707, -2.499), (1.026, 0.06341, -2.499), (1.013, 0.06732, -2.499), (0.6, 0.06863, -2.499), (0.5866, 0.06732, -2.499), (0.5737, 0.06341, -2.499), (0.5619, 0.05707, -2.499), (0.5515, 0.04853, -2.499), (0.5429, 0.03813, -2.499), (0.5366, 0.02627, -2.499), (0.5327, 0.01339, -2.499), (0.5314, 2.059e-08, -2.499), (0.5327, -0.01339, -2.499), (0.5366, -0.02627, -2.499), (0.5429, -0.03813, -2.499), (0.5515, -0.04853, -2.499), (0.5619, -0.05707, -2.499), (0.5737, -0.06341, -2.499), (0.5866, -0.06732, -2.499), (0.6, -0.06863, -2.499), (0.6134, -0.06732, -2.499), (0.6263, -0.06341, -2.499), (0.6381, -0.05707, -2.499), (0.6485, -0.04853, -2.499), (0.6571, -0.03813, -2.499), (0.6634, -0.02627, -2.499), (0.6673, -0.01339, -2.499), (0.6686, 8.168e-08, -2.499), (0.6673, 0.01339, -2.499), (0.6634, 0.02627, -2.499), (0.6571, 0.03813, -2.499), (0.6485, 0.04853, -2.499), (0.6381, 0.05707, -2.499), (0.6263, 0.06341, -2.499), (0.6134, 0.06732, -2.499), (0.2, 0.06863, -2.499), (0.1866, 0.06732, -2.499), (0.1737, 0.06341, -2.499), (0.1619, 0.05707, -2.499), (0.1515, 0.04853, -2.499), (0.1429, 0.03813, -2.499), (0.1366, 0.02627, -2.499), (0.1327, 0.01339, -2.499), (0.1314, 2.059e-08, -2.499), (0.1327, -0.01339, -2.499), (0.1366, -0.02627, -2.499), (0.1429, -0.03813, -2.499), (0.1515, -0.04853, -2.499), (0.1619, -0.05707, -2.499), (0.1737, -0.06341, -2.499), (0.1866, -0.06732, -2.499), (0.2, -0.06863, -2.499), (0.2134, -0.06732, -2.499), (0.2263, -0.06341, -2.499), (0.2381, -0.05707, -2.499), (0.2485, -0.04853, -2.499), (0.2571, -0.03813, -2.499), (0.2634, -0.02627, -2.499), (0.2673, -0.01339, -2.499), (0.2686, 8.168e-08, -2.499), (0.2673, 0.01339, -2.499), (0.2634, 0.02627, -2.499), (0.2571, 0.03813, -2.499), (0.2485, 0.04853, -2.499), (0.2381, 0.05707, -2.499), (0.2263, 0.06341, -2.499), (0.2134, 0.06732, -2.499), (1.8, 0.06863, 0.0), (1.787, 0.06732, 0.0), (1.774, 0.06341, 0.0), (1.762, 0.05707, 0.0), (1.751, 0.04853, 0.0), (1.743, 0.03813, 0.0), (1.737, 0.02627, 0.0), (1.733, 0.01339, 0.0), (1.731, -1.482e-08, 0.0), (1.733, -0.01339, 0.0), (1.737, -0.02627, 0.0), (1.743, -0.03813, 0.0), (1.751, -0.04853, 0.0), (1.762, -0.05707, 0.0), (1.774, -0.06341, 0.0), (1.787, -0.06732, 0.0), (1.8, -0.06863, 0.0), (1.813, -0.06732, 0.0), (1.826, -0.06341, 0.0), (1.838, -0.05707, 0.0), (1.849, -0.04853, 0.0), (1.857, -0.03813, 0.0), (1.863, -0.02627, 0.0), (1.867, -0.01339, 0.0), (1.869, 4.627e-08, 0.0), (1.867, 0.01339, 0.0), (1.863, 0.02627, 0.0), (1.857, 0.03813, 0.0), (1.849, 0.04853, 0.0), (1.838, 0.05707, 0.0), (1.826, 0.06341, 0.0), (1.813, 0.06732, 0.0), (1.4, 0.06863, 0.0), (1.387, 0.06732, 0.0), (1.374, 0.06341, 0.0), (1.362, 0.05707, 0.0), (1.351, 0.04853, 0.0), (1.343, 0.03813, 0.0), (1.337, 0.02627, 0.0), (1.333, 0.01339, 0.0), (1.331, -1.482e-08, 0.0), (1.333, -0.01339, 0.0), (1.337, -0.02627, 0.0), (1.343, -0.03813, 0.0), (1.351, -0.04853, 0.0), (1.362, -0.05707, 0.0), (1.374, -0.06341, 0.0), (1.387, -0.06732, 0.0), (1.4, -0.06863, 0.0), (1.413, -0.06732, 0.0), (1.426, -0.06341, 0.0), (1.438, -0.05707, 0.0), (1.449, -0.04853, 0.0), (1.457, -0.03813, 0.0), (1.463, -0.02627, 0.0), (1.467, -0.01339, 0.0), (1.469, 4.627e-08, 0.0), (1.467, 0.01339, 0.0), (1.463, 0.02627, 0.0), (1.457, 0.03813, 0.0), (1.449, 0.04853, 0.0), (1.438, 0.05707, 0.0), (1.426, 0.06341, 0.0), (1.413, 0.06732, 0.0), (1.0, 0.06863, 0.0), (0.9866, 0.06732, 0.0), (0.9737, 0.06341, 0.0), (0.9619, 0.05707, 0.0), (0.9515, 0.04853, 0.0), (0.9429, 0.03813, 0.0), (0.9366, 0.02627, 0.0), (0.9327, 0.01339, 0.0), (0.9314, -1.482e-08, 0.0), (0.9327, -0.01339, 0.0), (0.9366, -0.02627, 0.0), (0.9429, -0.03813, 0.0), (0.9515, -0.04853, 0.0), (0.9619, -0.05707, 0.0), (0.9737, -0.06341, 0.0), (0.9866, -0.06732, 0.0), (1.0, -0.06863, 0.0), (1.013, -0.06732, 0.0), (1.026, -0.06341, 0.0), (1.038, -0.05707, 0.0), (1.049, -0.04853, 0.0), (1.057, -0.03813, 0.0), (1.063, -0.02627, 0.0), (1.067, -0.01339, 0.0), (1.069, 4.627e-08, 0.0), (1.067, 0.01339, 0.0), (1.063, 0.02627, 0.0), (1.057, 0.03813, 0.0), (1.049, 0.04853, 0.0), (1.038, 0.05707, 0.0), (1.026, 0.06341, 0.0), (1.013, 0.06732, 0.0), (0.6, 0.06863, 0.0), (0.5866, 0.06732, 0.0), (0.5737, 0.06341, 0.0), (0.5619, 0.05707, 0.0), (0.5515, 0.04853, 0.0), (0.5429, 0.03813, 0.0), (0.5366, 0.02627, 0.0), (0.5327, 0.01339, 0.0), (0.5314, -1.482e-08, 0.0), (0.5327, -0.01339, 0.0), (0.5366, -0.02627, 0.0), (0.5429, -0.03813, 0.0), (0.5515, -0.04853, 0.0), (0.5619, -0.05707, 0.0), (0.5737, -0.06341, 0.0), (0.5866, -0.06732, 0.0), (0.6, -0.06863, 0.0), (0.6134, -0.06732, 0.0), (0.6263, -0.06341, 0.0), (0.6381, -0.05707, 0.0), (0.6485, -0.04853, 0.0), (0.6571, -0.03813, 0.0), (0.6634, -0.02627, 0.0), (0.6673, -0.01339, 0.0), (0.6686, 4.627e-08, 0.0), (0.6673, 0.01339, 0.0), (0.6634, 0.02627, 0.0), (0.6571, 0.03813, 0.0), (0.6485, 0.04853, 0.0), (0.6381, 0.05707, 0.0), (0.6263, 0.06341, 0.0), (0.6134, 0.06732, 0.0), (0.2, 0.06863, 0.0), (0.1866, 0.06732, 0.0), (0.1737, 0.06341, 0.0), (0.1619, 0.05707, 0.0), (0.1515, 0.04853, 0.0), (0.1429, 0.03813, 0.0), (0.1366, 0.02627, 0.0), (0.1327, 0.01339, 0.0), (0.1314, -1.482e-08, 0.0), (0.1327, -0.01339, 0.0), (0.1366, -0.02627, 0.0), (0.1429, -0.03813, 0.0), (0.1515, -0.04853, 0.0), (0.1619, -0.05707, 0.0), (0.1737, -0.06341, 0.0), (0.1866, -0.06732, 0.0), (0.2, -0.06863, 0.0), (0.2134, -0.06732, 0.0), (0.2263, -0.06341, 0.0), (0.2381, -0.05707, 0.0), (0.2485, -0.04853, 0.0), (0.2571, -0.03813, 0.0), (0.2634, -0.02627, 0.0), (0.2673, -0.01339, 0.0), (0.2686, 4.627e-08, 0.0), (0.2673, 0.01339, 0.0), (0.2634, 0.02627, 0.0), (0.2571, 0.03813, 0.0), (0.2485, 0.04853, 0.0), (0.2381, 0.05707, 0.0), (0.2263, 0.06341, 0.0), (0.2134, 0.06732, 0.0), (0.0, -0.2, -2.499), (0.0, -0.2, -2.599), (0.0, 0.2, -2.499), (0.0, 0.2, -2.599), (-2.0, -0.2, -2.499), (-2.0, -0.2, -2.599), (-2.0, 0.2, -2.499), (-2.0, 0.2, -2.599), (-1.8, 0.06863, -2.499), (-1.787, 0.06732, -2.499), (-1.774, 0.06341, -2.499), (-1.762, 0.05707, -2.499), (-1.751, 0.04853, -2.499), (-1.743, 0.03813, -2.499), (-1.737, 0.02627, -2.499), (-1.733, 0.01339, -2.499), (-1.731, 2.059e-08, -2.499), (-1.733, -0.01339, -2.499), (-1.737, -0.02627, -2.499), (-1.743, -0.03813, -2.499), (-1.751, -0.04853, -2.499), (-1.762, -0.05707, -2.499), (-1.774, -0.06341, -2.499), (-1.787, -0.06732, -2.499), (-1.8, -0.06863, -2.499), (-1.813, -0.06732, -2.499), (-1.826, -0.06341, -2.499), (-1.838, -0.05707, -2.499), (-1.849, -0.04853, -2.499), (-1.857, -0.03813, -2.499), (-1.863, -0.02627, -2.499), (-1.867, -0.01339, -2.499), (-1.869, 8.168e-08, -2.499), (-1.867, 0.01339, -2.499), (-1.863, 0.02627, -2.499), (-1.857, 0.03813, -2.499), (-1.849, 0.04853, -2.499), (-1.838, 0.05707, -2.499), (-1.826, 0.06341, -2.499), (-1.813, 0.06732, -2.499), (-1.4, 0.06863, -2.499), (-1.387, 0.06732, -2.499), (-1.374, 0.06341, -2.499), (-1.362, 0.05707, -2.499), (-1.351, 0.04853, -2.499), (-1.343, 0.03813, -2.499), (-1.337, 0.02627, -2.499), (-1.333, 0.01339, -2.499), (-1.331, 2.059e-08, -2.499), (-1.333, -0.01339, -2.499), (-1.337, -0.02627, -2.499), (-1.343, -0.03813, -2.499), (-1.351, -0.04853, -2.499), (-1.362, -0.05707, -2.499), (-1.374, -0.06341, -2.499), (-1.387, -0.06732, -2.499), (-1.4, -0.06863, -2.499), (-1.413, -0.06732, -2.499), (-1.426, -0.06341, -2.499), (-1.438, -0.05707, -2.499), (-1.449, -0.04853, -2.499), (-1.457, -0.03813, -2.499), (-1.463, -0.02627, -2.499), (-1.467, -0.01339, -2.499), (-1.469, 8.168e-08, -2.499), (-1.467, 0.01339, -2.499), (-1.463, 0.02627, -2.499), (-1.457, 0.03813, -2.499), (-1.449, 0.04853, -2.499), (-1.438, 0.05707, -2.499), (-1.426, 0.06341, -2.499), (-1.413, 0.06732, -2.499), (-1.0, 0.06863, -2.499), (-0.9866, 0.06732, -2.499), (-0.9737, 0.06341, -2.499), (-0.9619, 0.05707, -2.499), (-0.9515, 0.04853, -2.499), (-0.9429, 0.03813, -2.499), (-0.9366, 0.02627, -2.499), (-0.9327, 0.01339, -2.499), (-0.9314, 2.059e-08, -2.499), (-0.9327, -0.01339, -2.499), (-0.9366, -0.02627, -2.499), (-0.9429, -0.03813, -2.499), (-0.9515, -0.04853, -2.499), (-0.9619, -0.05707, -2.499), (-0.9737, -0.06341, -2.499), (-0.9866, -0.06732, -2.499), (-1.0, -0.06863, -2.499), (-1.013, -0.06732, -2.499), (-1.026, -0.06341, -2.499), (-1.038, -0.05707, -2.499), (-1.049, -0.04853, -2.499), (-1.057, -0.03813, -2.499), (-1.063, -0.02627, -2.499), (-1.067, -0.01339, -2.499), (-1.069, 8.168e-08, -2.499), (-1.067, 0.01339, -2.499), (-1.063, 0.02627, -2.499), (-1.057, 0.03813, -2.499), (-1.049, 0.04853, -2.499), (-1.038, 0.05707, -2.499), (-1.026, 0.06341, -2.499), (-1.013, 0.06732, -2.499), (-0.6, 0.06863, -2.499), (-0.5866, 0.06732, -2.499), (-0.5737, 0.06341, -2.499), (-0.5619, 0.05707, -2.499), (-0.5515, 0.04853, -2.499), (-0.5429, 0.03813, -2.499), (-0.5366, 0.02627, -2.499), (-0.5327, 0.01339, -2.499), (-0.5314, 2.059e-08, -2.499), (-0.5327, -0.01339, -2.499), (-0.5366, -0.02627, -2.499), (-0.5429, -0.03813, -2.499), (-0.5515, -0.04853, -2.499), (-0.5619, -0.05707, -2.499), (-0.5737, -0.06341, -2.499), (-0.5866, -0.06732, -2.499), (-0.6, -0.06863, -2.499), (-0.6134, -0.06732, -2.499), (-0.6263, -0.06341, -2.499), (-0.6381, -0.05707, -2.499), (-0.6485, -0.04853, -2.499), (-0.6571, -0.03813, -2.499), (-0.6634, -0.02627, -2.499), (-0.6673, -0.01339, -2.499), (-0.6686, 8.168e-08, -2.499), (-0.6673, 0.01339, -2.499), (-0.6634, 0.02627, -2.499), (-0.6571, 0.03813, -2.499), (-0.6485, 0.04853, -2.499), (-0.6381, 0.05707, -2.499), (-0.6263, 0.06341, -2.499), (-0.6134, 0.06732, -2.499), (-0.2, 0.06863, -2.499), (-0.1866, 0.06732, -2.499), (-0.1737, 0.06341, -2.499), (-0.1619, 0.05707, -2.499), (-0.1515, 0.04853, -2.499), (-0.1429, 0.03813, -2.499), (-0.1366, 0.02627, -2.499), (-0.1327, 0.01339, -2.499), (-0.1314, 2.059e-08, -2.499), (-0.1327, -0.01339, -2.499), (-0.1366, -0.02627, -2.499), (-0.1429, -0.03813, -2.499), (-0.1515, -0.04853, -2.499), (-0.1619, -0.05707, -2.499), (-0.1737, -0.06341, -2.499), (-0.1866, -0.06732, -2.499), (-0.2, -0.06863, -2.499), (-0.2134, -0.06732, -2.499), (-0.2263, -0.06341, -2.499), (-0.2381, -0.05707, -2.499), (-0.2485, -0.04853, -2.499), (-0.2571, -0.03813, -2.499), (-0.2634, -0.02627, -2.499), (-0.2673, -0.01339, -2.499), (-0.2686, 8.168e-08, -2.499), (-0.2673, 0.01339, -2.499), (-0.2634, 0.02627, -2.499), (-0.2571, 0.03813, -2.499), (-0.2485, 0.04853, -2.499), (-0.2381, 0.05707, -2.499), (-0.2263, 0.06341, -2.499), (-0.2134, 0.06732, -2.499), (-1.8, 0.06863, -2.499), (-1.787, 0.06732, -2.499), (-1.774, 0.06341, -2.499), (-1.762, 0.05707, -2.499), (-1.751, 0.04853, -2.499), (-1.743, 0.03813, -2.499), (-1.737, 0.02627, -2.499), (-1.733, 0.01339, -2.499), (-1.731, 2.059e-08, -2.499), (-1.733, -0.01339, -2.499), (-1.737, -0.02627, -2.499), (-1.743, -0.03813, -2.499), (-1.751, -0.04853, -2.499), (-1.762, -0.05707, -2.499), (-1.774, -0.06341, -2.499), (-1.787, -0.06732, -2.499), (-1.8, -0.06863, -2.499), (-1.813, -0.06732, -2.499), (-1.826, -0.06341, -2.499), (-1.838, -0.05707, -2.499), (-1.849, -0.04853, -2.499), (-1.857, -0.03813, -2.499), (-1.863, -0.02627, -2.499), (-1.867, -0.01339, -2.499), (-1.869, 8.168e-08, -2.499), (-1.867, 0.01339, -2.499), (-1.863, 0.02627, -2.499), (-1.857, 0.03813, -2.499), (-1.849, 0.04853, -2.499), (-1.838, 0.05707, -2.499), (-1.826, 0.06341, -2.499), (-1.813, 0.06732, -2.499), (-1.4, 0.06863, -2.499), (-1.387, 0.06732, -2.499), (-1.374, 0.06341, -2.499), (-1.362, 0.05707, -2.499), (-1.351, 0.04853, -2.499), (-1.343, 0.03813, -2.499), (-1.337, 0.02627, -2.499), (-1.333, 0.01339, -2.499), (-1.331, 2.059e-08, -2.499), (-1.333, -0.01339, -2.499), (-1.337, -0.02627, -2.499), (-1.343, -0.03813, -2.499), (-1.351, -0.04853, -2.499), (-1.362, -0.05707, -2.499), (-1.374, -0.06341, -2.499), (-1.387, -0.06732, -2.499), (-1.4, -0.06863, -2.499), (-1.413, -0.06732, -2.499), (-1.426, -0.06341, -2.499), (-1.438, -0.05707, -2.499), (-1.449, -0.04853, -2.499), (-1.457, -0.03813, -2.499), (-1.463, -0.02627, -2.499), (-1.467, -0.01339, -2.499), (-1.469, 8.168e-08, -2.499), (-1.467, 0.01339, -2.499), (-1.463, 0.02627, -2.499), (-1.457, 0.03813, -2.499), (-1.449, 0.04853, -2.499), (-1.438, 0.05707, -2.499), (-1.426, 0.06341, -2.499), (-1.413, 0.06732, -2.499), (-1.0, 0.06863, -2.499), (-0.9866, 0.06732, -2.499), (-0.9737, 0.06341, -2.499), (-0.9619, 0.05707, -2.499), (-0.9515, 0.04853, -2.499), (-0.9429, 0.03813, -2.499), (-0.9366, 0.02627, -2.499), (-0.9327, 0.01339, -2.499), (-0.9314, 2.059e-08, -2.499), (-0.9327, -0.01339, -2.499), (-0.9366, -0.02627, -2.499), (-0.9429, -0.03813, -2.499), (-0.9515, -0.04853, -2.499), (-0.9619, -0.05707, -2.499), (-0.9737, -0.06341, -2.499), (-0.9866, -0.06732, -2.499), (-1.0, -0.06863, -2.499), (-1.013, -0.06732, -2.499), (-1.026, -0.06341, -2.499), (-1.038, -0.05707, -2.499), (-1.049, -0.04853, -2.499), (-1.057, -0.03813, -2.499), (-1.063, -0.02627, -2.499), (-1.067, -0.01339, -2.499), (-1.069, 8.168e-08, -2.499), (-1.067, 0.01339, -2.499), (-1.063, 0.02627, -2.499), (-1.057, 0.03813, -2.499), (-1.049, 0.04853, -2.499), (-1.038, 0.05707, -2.499), (-1.026, 0.06341, -2.499), (-1.013, 0.06732, -2.499), (-0.6, 0.06863, -2.499), (-0.5866, 0.06732, -2.499), (-0.5737, 0.06341, -2.499), (-0.5619, 0.05707, -2.499), (-0.5515, 0.04853, -2.499), (-0.5429, 0.03813, -2.499), (-0.5366, 0.02627, -2.499), (-0.5327, 0.01339, -2.499), (-0.5314, 2.059e-08, -2.499), (-0.5327, -0.01339, -2.499), (-0.5366, -0.02627, -2.499), (-0.5429, -0.03813, -2.499), (-0.5515, -0.04853, -2.499), (-0.5619, -0.05707, -2.499), (-0.5737, -0.06341, -2.499), (-0.5866, -0.06732, -2.499), (-0.6, -0.06863, -2.499), (-0.6134, -0.06732, -2.499), (-0.6263, -0.06341, -2.499), (-0.6381, -0.05707, -2.499), (-0.6485, -0.04853, -2.499), (-0.6571, -0.03813, -2.499), (-0.6634, -0.02627, -2.499), (-0.6673, -0.01339, -2.499), (-0.6686, 8.168e-08, -2.499), (-0.6673, 0.01339, -2.499), (-0.6634, 0.02627, -2.499), (-0.6571, 0.03813, -2.499), (-0.6485, 0.04853, -2.499), (-0.6381, 0.05707, -2.499), (-0.6263, 0.06341, -2.499), (-0.6134, 0.06732, -2.499), (-0.2, 0.06863, -2.499), (-0.1866, 0.06732, -2.499), (-0.1737, 0.06341, -2.499), (-0.1619, 0.05707, -2.499), (-0.1515, 0.04853, -2.499), (-0.1429, 0.03813, -2.499), (-0.1366, 0.02627, -2.499), (-0.1327, 0.01339, -2.499), (-0.1314, 2.059e-08, -2.499), (-0.1327, -0.01339, -2.499), (-0.1366, -0.02627, -2.499), (-0.1429, -0.03813, -2.499), (-0.1515, -0.04853, -2.499), (-0.1619, -0.05707, -2.499), (-0.1737, -0.06341, -2.499), (-0.1866, -0.06732, -2.499), (-0.2, -0.06863, -2.499), (-0.2134, -0.06732, -2.499), (-0.2263, -0.06341, -2.499), (-0.2381, -0.05707, -2.499), (-0.2485, -0.04853, -2.499), (-0.2571, -0.03813, -2.499), (-0.2634, -0.02627, -2.499), (-0.2673, -0.01339, -2.499), (-0.2686, 8.168e-08, -2.499), (-0.2673, 0.01339, -2.499), (-0.2634, 0.02627, -2.499), (-0.2571, 0.03813, -2.499), (-0.2485, 0.04853, -2.499), (-0.2381, 0.05707, -2.499), (-0.2263, 0.06341, -2.499), (-0.2134, 0.06732, -2.499), (-1.8, 0.06863, 0.0), (-1.787, 0.06732, 0.0), (-1.774, 0.06341, 0.0), (-1.762, 0.05707, 0.0), (-1.751, 0.04853, 0.0), (-1.743, 0.03813, 0.0), (-1.737, 0.02627, 0.0), (-1.733, 0.01339, 0.0), (-1.731, -1.482e-08, 0.0), (-1.733, -0.01339, 0.0), (-1.737, -0.02627, 0.0), (-1.743, -0.03813, 0.0), (-1.751, -0.04853, 0.0), (-1.762, -0.05707, 0.0), (-1.774, -0.06341, 0.0), (-1.787, -0.06732, 0.0), (-1.8, -0.06863, 0.0), (-1.813, -0.06732, 0.0), (-1.826, -0.06341, 0.0), (-1.838, -0.05707, 0.0), (-1.849, -0.04853, 0.0), (-1.857, -0.03813, 0.0), (-1.863, -0.02627, 0.0), (-1.867, -0.01339, 0.0), (-1.869, 4.627e-08, 0.0), (-1.867, 0.01339, 0.0), (-1.863, 0.02627, 0.0), (-1.857, 0.03813, 0.0), (-1.849, 0.04853, 0.0), (-1.838, 0.05707, 0.0), (-1.826, 0.06341, 0.0), (-1.813, 0.06732, 0.0), (-1.4, 0.06863, 0.0), (-1.387, 0.06732, 0.0), (-1.374, 0.06341, 0.0), (-1.362, 0.05707, 0.0), (-1.351, 0.04853, 0.0), (-1.343, 0.03813, 0.0), (-1.337, 0.02627, 0.0), (-1.333, 0.01339, 0.0), (-1.331, -1.482e-08, 0.0), (-1.333, -0.01339, 0.0), (-1.337, -0.02627, 0.0), (-1.343, -0.03813, 0.0), (-1.351, -0.04853, 0.0), (-1.362, -0.05707, 0.0), (-1.374, -0.06341, 0.0), (-1.387, -0.06732, 0.0), (-1.4, -0.06863, 0.0), (-1.413, -0.06732, 0.0), (-1.426, -0.06341, 0.0), (-1.438, -0.05707, 0.0), (-1.449, -0.04853, 0.0), (-1.457, -0.03813, 0.0), (-1.463, -0.02627, 0.0), (-1.467, -0.01339, 0.0), (-1.469, 4.627e-08, 0.0), (-1.467, 0.01339, 0.0), (-1.463, 0.02627, 0.0), (-1.457, 0.03813, 0.0), (-1.449, 0.04853, 0.0), (-1.438, 0.05707, 0.0), (-1.426, 0.06341, 0.0), (-1.413, 0.06732, 0.0), (-1.0, 0.06863, 0.0), (-0.9866, 0.06732, 0.0), (-0.9737, 0.06341, 0.0), (-0.9619, 0.05707, 0.0), (-0.9515, 0.04853, 0.0), (-0.9429, 0.03813, 0.0), (-0.9366, 0.02627, 0.0), (-0.9327, 0.01339, 0.0), (-0.9314, -1.482e-08, 0.0), (-0.9327, -0.01339, 0.0), (-0.9366, -0.02627, 0.0), (-0.9429, -0.03813, 0.0), (-0.9515, -0.04853, 0.0), (-0.9619, -0.05707, 0.0), (-0.9737, -0.06341, 0.0), (-0.9866, -0.06732, 0.0), (-1.0, -0.06863, 0.0), (-1.013, -0.06732, 0.0), (-1.026, -0.06341, 0.0), (-1.038, -0.05707, 0.0), (-1.049, -0.04853, 0.0), (-1.057, -0.03813, 0.0), (-1.063, -0.02627, 0.0), (-1.067, -0.01339, 0.0), (-1.069, 4.627e-08, 0.0), (-1.067, 0.01339, 0.0), (-1.063, 0.02627, 0.0), (-1.057, 0.03813, 0.0), (-1.049, 0.04853, 0.0), (-1.038, 0.05707, 0.0), (-1.026, 0.06341, 0.0), (-1.013, 0.06732, 0.0), (-0.6, 0.06863, 0.0), (-0.5866, 0.06732, 0.0), (-0.5737, 0.06341, 0.0), (-0.5619, 0.05707, 0.0), (-0.5515, 0.04853, 0.0), (-0.5429, 0.03813, 0.0), (-0.5366, 0.02627, 0.0), (-0.5327, 0.01339, 0.0), (-0.5314, -1.482e-08, 0.0), (-0.5327, -0.01339, 0.0), (-0.5366, -0.02627, 0.0), (-0.5429, -0.03813, 0.0), (-0.5515, -0.04853, 0.0), (-0.5619, -0.05707, 0.0), (-0.5737, -0.06341, 0.0), (-0.5866, -0.06732, 0.0), (-0.6, -0.06863, 0.0), (-0.6134, -0.06732, 0.0), (-0.6263, -0.06341, 0.0), (-0.6381, -0.05707, 0.0), (-0.6485, -0.04853, 0.0), (-0.6571, -0.03813, 0.0), (-0.6634, -0.02627, 0.0), (-0.6673, -0.01339, 0.0), (-0.6686, 4.627e-08, 0.0), (-0.6673, 0.01339, 0.0), (-0.6634, 0.02627, 0.0), (-0.6571, 0.03813, 0.0), (-0.6485, 0.04853, 0.0), (-0.6381, 0.05707, 0.0), (-0.6263, 0.06341, 0.0), (-0.6134, 0.06732, 0.0), (-0.2, 0.06863, 0.0), (-0.1866, 0.06732, 0.0), (-0.1737, 0.06341, 0.0), (-0.1619, 0.05707, 0.0), (-0.1515, 0.04853, 0.0), (-0.1429, 0.03813, 0.0), (-0.1366, 0.02627, 0.0), (-0.1327, 0.01339, 0.0), (-0.1314, -1.482e-08, 0.0), (-0.1327, -0.01339, 0.0), (-0.1366, -0.02627, 0.0), (-0.1429, -0.03813, 0.0), (-0.1515, -0.04853, 0.0), (-0.1619, -0.05707, 0.0), (-0.1737, -0.06341, 0.0), (-0.1866, -0.06732, 0.0), (-0.2, -0.06863, 0.0), (-0.2134, -0.06732, 0.0), (-0.2263, -0.06341, 0.0), (-0.2381, -0.05707, 0.0), (-0.2485, -0.04853, 0.0), (-0.2571, -0.03813, 0.0), (-0.2634, -0.02627, 0.0), (-0.2673, -0.01339, 0.0), (-0.2686, 4.627e-08, 0.0), (-0.2673, 0.01339, 0.0), (-0.2634, 0.02627, 0.0), (-0.2571, 0.03813, 0.0), (-0.2485, 0.04853, 0.0), (-0.2381, 0.05707, 0.0), (-0.2263, 0.06341, 0.0), (-0.2134, 0.06732, 0.0)], [], [(327, 3, 2, 326), (3, 1, 0, 2), (1, 325, 324, 0), (324, 326, 2, 0), (1, 3, 327, 325), (73, 72, 232, 233), (22, 21, 181, 182), (125, 124, 284, 285), (74, 73, 233, 234), (23, 22, 182, 183), (126, 125, 285, 286), (75, 74, 234, 235), (24, 23, 183, 184), (127, 126, 286, 287), (76, 75, 235, 236), (25, 24, 184, 185), (128, 127, 287, 288), (77, 76, 236, 237), (26, 25, 185, 186), (129, 128, 288, 289), (78, 77, 237, 238), (27, 26, 186, 187), (130, 129, 289, 290), (79, 78, 238, 239), (28, 27, 187, 188), (131, 130, 290, 291), (80, 79, 239, 240), (29, 28, 188, 189), (100, 131, 291, 260), (81, 80, 240, 241), (30, 29, 189, 190), (133, 132, 292, 293), (82, 81, 241, 242), (31, 30, 190, 191), (134, 133, 293, 294), (83, 82, 242, 243), (32, 31, 191, 192), (135, 134, 294, 295), (84, 83, 243, 244), (33, 32, 192, 193), (136, 135, 295, 296), (85, 84, 244, 245), (34, 33, 193, 194), (137, 136, 296, 297), (86, 85, 245, 246), (35, 34, 194, 195), (138, 137, 297, 298), (87, 86, 246, 247), (4, 35, 195, 164), (139, 138, 298, 299), (88, 87, 247, 248), (37, 36, 196, 197), (140, 139, 299, 300), (89, 88, 248, 249), (38, 37, 197, 198), (141, 140, 300, 301), (90, 89, 249, 250), (39, 38, 198, 199), (142, 141, 301, 302), (91, 90, 250, 251), (40, 39, 199, 200), (143, 142, 302, 303), (92, 91, 251, 252), (41, 40, 200, 201), (144, 143, 303, 304), (93, 92, 252, 253), (42, 41, 201, 202), (145, 144, 304, 305), (94, 93, 253, 254), (43, 42, 202, 203), (146, 145, 305, 306), (95, 94, 254, 255), (44, 43, 203, 204), (147, 146, 306, 307), (96, 95, 255, 256), (45, 44, 204, 205), (148, 147, 307, 308), (97, 96, 256, 257), (46, 45, 205, 206), (149, 148, 308, 309), (98, 97, 257, 258), (47, 46, 206, 207), (150, 149, 309, 310), (99, 98, 258, 259), (48, 47, 207, 208), (151, 150, 310, 311), (68, 99, 259, 228), (49, 48, 208, 209), (152, 151, 311, 312), (101, 100, 260, 261), (50, 49, 209, 210), (153, 152, 312, 313), (102, 101, 261, 262), (51, 50, 210, 211), (154, 153, 313, 314), (103, 102, 262, 263), (52, 51, 211, 212), (155, 154, 314, 315), (104, 103, 263, 264), (53, 52, 212, 213), (156, 155, 315, 316), (105, 104, 264, 265), (54, 53, 213, 214), (157, 156, 316, 317), (106, 105, 265, 266), (55, 54, 214, 215), (158, 157, 317, 318), (107, 106, 266, 267), (56, 55, 215, 216), (159, 158, 318, 319), (5, 4, 164, 165), (108, 107, 267, 268), (57, 56, 216, 217), (160, 159, 319, 320), (6, 5, 165, 166), (109, 108, 268, 269), (58, 57, 217, 218), (161, 160, 320, 321), (7, 6, 166, 167), (110, 109, 269, 270), (59, 58, 218, 219), (162, 161, 321, 322), (8, 7, 167, 168), (111, 110, 270, 271), (60, 59, 219, 220), (163, 162, 322, 323), (9, 8, 168, 169), (112, 111, 271, 272), (61, 60, 220, 221), (132, 163, 323, 292), (10, 9, 169, 170), (113, 112, 272, 273), (62, 61, 221, 222), (11, 10, 170, 171), (114, 113, 273, 274), (63, 62, 222, 223), (12, 11, 171, 172), (115, 114, 274, 275), (64, 63, 223, 224), (13, 12, 172, 173), (116, 115, 275, 276), (65, 64, 224, 225), (14, 13, 173, 174), (117, 116, 276, 277), (66, 65, 225, 226), (15, 14, 174, 175), (118, 117, 277, 278), (67, 66, 226, 227), (16, 15, 175, 176), (119, 118, 278, 279), (36, 67, 227, 196), (17, 16, 176, 177), (120, 119, 279, 280), (69, 68, 228, 229), (18, 17, 177, 178), (121, 120, 280, 281), (70, 69, 229, 230), (19, 18, 178, 179), (122, 121, 281, 282), (71, 70, 230, 231), (20, 19, 179, 180), (123, 122, 282, 283), (72, 71, 231, 232), (21, 20, 180, 181), (124, 123, 283, 284), (176, 175, 987, 988), (279, 278, 1090, 1091), (196, 227, 1039, 1008), (177, 176, 988, 989), (280, 279, 1091, 1092), (229, 228, 1040, 1041), (178, 177, 989, 990), (281, 280, 1092, 1093), (230, 229, 1041, 1042), (179, 178, 990, 991), (282, 281, 1093, 1094), (231, 230, 1042, 1043), (180, 179, 991, 992), (283, 282, 1094, 1095), (232, 231, 1043, 1044), (181, 180, 992, 993), (284, 283, 1095, 1096), (233, 232, 1044, 1045), (182, 181, 993, 994), (285, 284, 1096, 1097), (234, 233, 1045, 1046), (183, 182, 994, 995), (286, 285, 1097, 1098), (235, 234, 1046, 1047), (184, 183, 995, 996), (287, 286, 1098, 1099), (236, 235, 1047, 1048), (185, 184, 996, 997), (288, 287, 1099, 1100), (237, 236, 1048, 1049), (186, 185, 997, 998), (289, 288, 1100, 1101), (238, 237, 1049, 1050), (187, 186, 998, 999), (290, 289, 1101, 1102), (239, 238, 1050, 1051), (188, 187, 999, 1000), (291, 290, 1102, 1103), (240, 239, 1051, 1052), (189, 188, 1000, 1001), (260, 291, 1103, 1072), (241, 240, 1052, 1053), (190, 189, 1001, 1002), (293, 292, 1104, 1105), (242, 241, 1053, 1054), (191, 190, 1002, 1003), (294, 293, 1105, 1106), (243, 242, 1054, 1055), (192, 191, 1003, 1004), (295, 294, 1106, 1107), (244, 243, 1055, 1056), (193, 192, 1004, 1005), (296, 295, 1107, 1108), (245, 244, 1056, 1057), (194, 193, 1005, 1006), (297, 296, 1108, 1109), (246, 245, 1057, 1058), (195, 194, 1006, 1007), (298, 297, 1109, 1110), (247, 246, 1058, 1059), (164, 195, 1007, 976), (299, 298, 1110, 1111), (248, 247, 1059, 1060), (197, 196, 1008, 1009), (300, 299, 1111, 1112), (249, 248, 1060, 1061), (198, 197, 1009, 1010), (301, 300, 1112, 1113), (250, 249, 1061, 1062), (199, 198, 1010, 1011), (302, 301, 1113, 1114), (251, 250, 1062, 1063), (200, 199, 1011, 1012), (303, 302, 1114, 1115), (252, 251, 1063, 1064), (201, 200, 1012, 1013), (304, 303, 1115, 1116), (253, 252, 1064, 1065), (202, 201, 1013, 1014), (305, 304, 1116, 1117), (254, 253, 1065, 1066), (203, 202, 1014, 1015), (306, 305, 1117, 1118), (255, 254, 1066, 1067), (204, 203, 1015, 1016), (307, 306, 1118, 1119), (256, 255, 1067, 1068), (205, 204, 1016, 1017), (308, 307, 1119, 1120), (257, 256, 1068, 1069), (206, 205, 1017, 1018), (309, 308, 1120, 1121), (258, 257, 1069, 1070), (207, 206, 1018, 1019), (310, 309, 1121, 1122), (259, 258, 1070, 1071), (208, 207, 1019, 1020), (311, 310, 1122, 1123), (228, 259, 1071, 1040), (209, 208, 1020, 1021), (312, 311, 1123, 1124), (261, 260, 1072, 1073), (210, 209, 1021, 1022), (313, 312, 1124, 1125), (262, 261, 1073, 1074), (211, 210, 1022, 1023), (314, 313, 1125, 1126), (263, 262, 1074, 1075), (212, 211, 1023, 1024), (315, 314, 1126, 1127), (264, 263, 1075, 1076), (213, 212, 1024, 1025), (316, 315, 1127, 1128), (265, 264, 1076, 1077), (214, 213, 1025, 1026), (317, 316, 1128, 1129), (266, 265, 1077, 1078), (215, 214, 1026, 1027), (318, 317, 1129, 1130), (267, 266, 1078, 1079), (216, 215, 1027, 1028), (319, 318, 1130, 1131), (165, 164, 976, 977), (268, 267, 1079, 1080), (217, 216, 1028, 1029), (320, 319, 1131, 1132), (166, 165, 977, 978), (269, 268, 1080, 1081), (218, 217, 1029, 1030), (321, 320, 1132, 1133), (167, 166, 978, 979), (270, 269, 1081, 1082), (219, 218, 1030, 1031), (322, 321, 1133, 1134), (168, 167, 979, 980), (271, 270, 1082, 1083), (220, 219, 1031, 1032), (323, 322, 1134, 1135), (169, 168, 980, 981), (272, 271, 1083, 1084), (221, 220, 1032, 1033), (292, 323, 1135, 1104), (170, 169, 981, 982), (273, 272, 1084, 1085), (222, 221, 1033, 1034), (171, 170, 982, 983), (274, 273, 1085, 1086), (223, 222, 1034, 1035), (172, 171, 983, 984), (275, 274, 1086, 1087), (224, 223, 1035, 1036), (173, 172, 984, 985), (276, 275, 1087, 1088), (225, 224, 1036, 1037), (174, 173, 985, 986), (277, 276, 1088, 1089), (226, 225, 1037, 1038), (175, 174, 986, 987), (278, 277, 1089, 1090), (227, 226, 1038, 1039), (327, 326, 330, 331), (331, 330, 328, 329), (329, 328, 324, 325), (324, 328, 330, 326), (329, 325, 327, 331), (401, 561, 560, 400), (350, 510, 509, 349), (453, 613, 612, 452), (402, 562, 561, 401), (351, 511, 510, 350), (454, 614, 613, 453), (403, 563, 562, 402), (352, 512, 511, 351), (455, 615, 614, 454), (404, 564, 563, 403), (353, 513, 512, 352), (456, 616, 615, 455), (405, 565, 564, 404), (354, 514, 513, 353), (457, 617, 616, 456), (406, 566, 565, 405), (355, 515, 514, 354), (458, 618, 617, 457), (407, 567, 566, 406), (356, 516, 515, 355), (459, 619, 618, 458), (408, 568, 567, 407), (357, 517, 516, 356), (428, 588, 619, 459), (409, 569, 568, 408), (358, 518, 517, 357), (461, 621, 620, 460), (410, 570, 569, 409), (359, 519, 518, 358), (462, 622, 621, 461), (411, 571, 570, 410), (360, 520, 519, 359), (463, 623, 622, 462), (412, 572, 571, 411), (361, 521, 520, 360), (464, 624, 623, 463), (413, 573, 572, 412), (362, 522, 521, 361), (465, 625, 624, 464), (414, 574, 573, 413), (363, 523, 522, 362), (466, 626, 625, 465), (415, 575, 574, 414), (332, 492, 523, 363), (467, 627, 626, 466), (416, 576, 575, 415), (365, 525, 524, 364), (468, 628, 627, 467), (417, 577, 576, 416), (366, 526, 525, 365), (469, 629, 628, 468), (418, 578, 577, 417), (367, 527, 526, 366), (470, 630, 629, 469), (419, 579, 578, 418), (368, 528, 527, 367), (471, 631, 630, 470), (420, 580, 579, 419), (369, 529, 528, 368), (472, 632, 631, 471), (421, 581, 580, 420), (370, 530, 529, 369), (473, 633, 632, 472), (422, 582, 581, 421), (371, 531, 530, 370), (474, 634, 633, 473), (423, 583, 582, 422), (372, 532, 531, 371), (475, 635, 634, 474), (424, 584, 583, 423), (373, 533, 532, 372), (476, 636, 635, 475), (425, 585, 584, 424), (374, 534, 533, 373), (477, 637, 636, 476), (426, 586, 585, 425), (375, 535, 534, 374), (478, 638, 637, 477), (427, 587, 586, 426), (376, 536, 535, 375), (479, 639, 638, 478), (396, 556, 587, 427), (377, 537, 536, 376), (480, 640, 639, 479), (429, 589, 588, 428), (378, 538, 537, 377), (481, 641, 640, 480), (430, 590, 589, 429), (379, 539, 538, 378), (482, 642, 641, 481), (431, 591, 590, 430), (380, 540, 539, 379), (483, 643, 642, 482), (432, 592, 591, 431), (381, 541, 540, 380), (484, 644, 643, 483), (433, 593, 592, 432), (382, 542, 541, 381), (485, 645, 644, 484), (434, 594, 593, 433), (383, 543, 542, 382), (486, 646, 645, 485), (435, 595, 594, 434), (384, 544, 543, 383), (487, 647, 646, 486), (333, 493, 492, 332), (436, 596, 595, 435), (385, 545, 544, 384), (488, 648, 647, 487), (334, 494, 493, 333), (437, 597, 596, 436), (386, 546, 545, 385), (489, 649, 648, 488), (335, 495, 494, 334), (438, 598, 597, 437), (387, 547, 546, 386), (490, 650, 649, 489), (336, 496, 495, 335), (439, 599, 598, 438), (388, 548, 547, 387), (491, 651, 650, 490), (337, 497, 496, 336), (440, 600, 599, 439), (389, 549, 548, 388), (460, 620, 651, 491), (338, 498, 497, 337), (441, 601, 600, 440), (390, 550, 549, 389), (339, 499, 498, 338), (442, 602, 601, 441), (391, 551, 550, 390), (340, 500, 499, 339), (443, 603, 602, 442), (392, 552, 551, 391), (341, 501, 500, 340), (444, 604, 603, 443), (393, 553, 552, 392), (342, 502, 501, 341), (445, 605, 604, 444), (394, 554, 553, 393), (343, 503, 502, 342), (446, 606, 605, 445), (395, 555, 554, 394), (344, 504, 503, 343), (447, 607, 606, 446), (364, 524, 555, 395), (345, 505, 504, 344), (448, 608, 607, 447), (397, 557, 556, 396), (346, 506, 505, 345), (449, 609, 608, 448), (398, 558, 557, 397), (347, 507, 506, 346), (450, 610, 609, 449), (399, 559, 558, 398), (348, 508, 507, 347), (451, 611, 610, 450), (400, 560, 559, 399), (349, 509, 508, 348), (452, 612, 611, 451), (504, 1476, 1475, 503), (607, 1579, 1578, 606), (524, 1496, 1527, 555), (505, 1477, 1476, 504), (608, 1580, 1579, 607), (557, 1529, 1528, 556), (506, 1478, 1477, 505), (609, 1581, 1580, 608), (558, 1530, 1529, 557), (507, 1479, 1478, 506), (610, 1582, 1581, 609), (559, 1531, 1530, 558), (508, 1480, 1479, 507), (611, 1583, 1582, 610), (560, 1532, 1531, 559), (509, 1481, 1480, 508), (612, 1584, 1583, 611), (561, 1533, 1532, 560), (510, 1482, 1481, 509), (613, 1585, 1584, 612), (562, 1534, 1533, 561), (511, 1483, 1482, 510), (614, 1586, 1585, 613), (563, 1535, 1534, 562), (512, 1484, 1483, 511), (615, 1587, 1586, 614), (564, 1536, 1535, 563), (513, 1485, 1484, 512), (616, 1588, 1587, 615), (565, 1537, 1536, 564), (514, 1486, 1485, 513), (617, 1589, 1588, 616), (566, 1538, 1537, 565), (515, 1487, 1486, 514), (618, 1590, 1589, 617), (567, 1539, 1538, 566), (516, 1488, 1487, 515), (619, 1591, 1590, 618), (568, 1540, 1539, 567), (517, 1489, 1488, 516), (588, 1560, 1591, 619), (569, 1541, 1540, 568), (518, 1490, 1489, 517), (621, 1593, 1592, 620), (570, 1542, 1541, 569), (519, 1491, 1490, 518), (622, 1594, 1593, 621), (571, 1543, 1542, 570), (520, 1492, 1491, 519), (623, 1595, 1594, 622), (572, 1544, 1543, 571), (521, 1493, 1492, 520), (624, 1596, 1595, 623), (573, 1545, 1544, 572), (522, 1494, 1493, 521), (625, 1597, 1596, 624), (574, 1546, 1545, 573), (523, 1495, 1494, 522), (626, 1598, 1597, 625), (575, 1547, 1546, 574), (492, 1464, 1495, 523), (627, 1599, 1598, 626), (576, 1548, 1547, 575), (525, 1497, 1496, 524), (628, 1600, 1599, 627), (577, 1549, 1548, 576), (526, 1498, 1497, 525), (629, 1601, 1600, 628), (578, 1550, 1549, 577), (527, 1499, 1498, 526), (630, 1602, 1601, 629), (579, 1551, 1550, 578), (528, 1500, 1499, 527), (631, 1603, 1602, 630), (580, 1552, 1551, 579), (529, 1501, 1500, 528), (632, 1604, 1603, 631), (581, 1553, 1552, 580), (530, 1502, 1501, 529), (633, 1605, 1604, 632), (582, 1554, 1553, 581), (531, 1503, 1502, 530), (634, 1606, 1605, 633), (583, 1555, 1554, 582), (532, 1504, 1503, 531), (635, 1607, 1606, 634), (584, 1556, 1555, 583), (533, 1505, 1504, 532), (636, 1608, 1607, 635), (585, 1557, 1556, 584), (534, 1506, 1505, 533), (637, 1609, 1608, 636), (586, 1558, 1557, 585), (535, 1507, 1506, 534), (638, 1610, 1609, 637), (587, 1559, 1558, 586), (536, 1508, 1507, 535), (639, 1611, 1610, 638), (556, 1528, 1559, 587), (537, 1509, 1508, 536), (640, 1612, 1611, 639), (589, 1561, 1560, 588), (538, 1510, 1509, 537), (641, 1613, 1612, 640), (590, 1562, 1561, 589), (539, 1511, 1510, 538), (642, 1614, 1613, 641), (591, 1563, 1562, 590), (540, 1512, 1511, 539), (643, 1615, 1614, 642), (592, 1564, 1563, 591), (541, 1513, 1512, 540), (644, 1616, 1615, 643), (593, 1565, 1564, 592), (542, 1514, 1513, 541), (645, 1617, 1616, 644), (594, 1566, 1565, 593), (543, 1515, 1514, 542), (646, 1618, 1617, 645), (595, 1567, 1566, 594), (544, 1516, 1515, 543), (647, 1619, 1618, 646), (493, 1465, 1464, 492), (596, 1568, 1567, 595), (545, 1517, 1516, 544), (648, 1620, 1619, 647), (494, 1466, 1465, 493), (597, 1569, 1568, 596), (546, 1518, 1517, 545), (649, 1621, 1620, 648), (495, 1467, 1466, 494), (598, 1570, 1569, 597), (547, 1519, 1518, 546), (650, 1622, 1621, 649), (496, 1468, 1467, 495), (599, 1571, 1570, 598), (548, 1520, 1519, 547), (651, 1623, 1622, 650), (497, 1469, 1468, 496), (600, 1572, 1571, 599), (549, 1521, 1520, 548), (620, 1592, 1623, 651), (498, 1470, 1469, 497), (601, 1573, 1572, 600), (550, 1522, 1521, 549), (499, 1471, 1470, 498), (602, 1574, 1573, 601), (551, 1523, 1522, 550), (500, 1472, 1471, 499), (603, 1575, 1574, 602), (552, 1524, 1523, 551), (501, 1473, 1472, 500), (604, 1576, 1575, 603), (553, 1525, 1524, 552), (502, 1474, 1473, 501), (605, 1577, 1576, 604), (554, 1526, 1525, 553), (503, 1475, 1474, 502), (606, 1578, 1577, 605), (555, 1527, 1526, 554), (1139, 1138, 654, 655), (655, 654, 652, 653), (653, 652, 1136, 1137), (1136, 652, 654, 1138), (653, 1137, 1139, 655), (725, 885, 884, 724), (674, 834, 833, 673), (777, 937, 936, 776), (726, 886, 885, 725), (675, 835, 834, 674), (778, 938, 937, 777), (727, 887, 886, 726), (676, 836, 835, 675), (779, 939, 938, 778), (728, 888, 887, 727), (677, 837, 836, 676), (780, 940, 939, 779), (729, 889, 888, 728), (678, 838, 837, 677), (781, 941, 940, 780), (730, 890, 889, 729), (679, 839, 838, 678), (782, 942, 941, 781), (731, 891, 890, 730), (680, 840, 839, 679), (783, 943, 942, 782), (732, 892, 891, 731), (681, 841, 840, 680), (752, 912, 943, 783), (733, 893, 892, 732), (682, 842, 841, 681), (785, 945, 944, 784), (734, 894, 893, 733), (683, 843, 842, 682), (786, 946, 945, 785), (735, 895, 894, 734), (684, 844, 843, 683), (787, 947, 946, 786), (736, 896, 895, 735), (685, 845, 844, 684), (788, 948, 947, 787), (737, 897, 896, 736), (686, 846, 845, 685), (789, 949, 948, 788), (738, 898, 897, 737), (687, 847, 846, 686), (790, 950, 949, 789), (739, 899, 898, 738), (656, 816, 847, 687), (791, 951, 950, 790), (740, 900, 899, 739), (689, 849, 848, 688), (792, 952, 951, 791), (741, 901, 900, 740), (690, 850, 849, 689), (793, 953, 952, 792), (742, 902, 901, 741), (691, 851, 850, 690), (794, 954, 953, 793), (743, 903, 902, 742), (692, 852, 851, 691), (795, 955, 954, 794), (744, 904, 903, 743), (693, 853, 852, 692), (796, 956, 955, 795), (745, 905, 904, 744), (694, 854, 853, 693), (797, 957, 956, 796), (746, 906, 905, 745), (695, 855, 854, 694), (798, 958, 957, 797), (747, 907, 906, 746), (696, 856, 855, 695), (799, 959, 958, 798), (748, 908, 907, 747), (697, 857, 856, 696), (800, 960, 959, 799), (749, 909, 908, 748), (698, 858, 857, 697), (801, 961, 960, 800), (750, 910, 909, 749), (699, 859, 858, 698), (802, 962, 961, 801), (751, 911, 910, 750), (700, 860, 859, 699), (803, 963, 962, 802), (720, 880, 911, 751), (701, 861, 860, 700), (804, 964, 963, 803), (753, 913, 912, 752), (702, 862, 861, 701), (805, 965, 964, 804), (754, 914, 913, 753), (703, 863, 862, 702), (806, 966, 965, 805), (755, 915, 914, 754), (704, 864, 863, 703), (807, 967, 966, 806), (756, 916, 915, 755), (705, 865, 864, 704), (808, 968, 967, 807), (757, 917, 916, 756), (706, 866, 865, 705), (809, 969, 968, 808), (758, 918, 917, 757), (707, 867, 866, 706), (810, 970, 969, 809), (759, 919, 918, 758), (708, 868, 867, 707), (811, 971, 970, 810), (657, 817, 816, 656), (760, 920, 919, 759), (709, 869, 868, 708), (812, 972, 971, 811), (658, 818, 817, 657), (761, 921, 920, 760), (710, 870, 869, 709), (813, 973, 972, 812), (659, 819, 818, 658), (762, 922, 921, 761), (711, 871, 870, 710), (814, 974, 973, 813), (660, 820, 819, 659), (763, 923, 922, 762), (712, 872, 871, 711), (815, 975, 974, 814), (661, 821, 820, 660), (764, 924, 923, 763), (713, 873, 872, 712), (784, 944, 975, 815), (662, 822, 821, 661), (765, 925, 924, 764), (714, 874, 873, 713), (663, 823, 822, 662), (766, 926, 925, 765), (715, 875, 874, 714), (664, 824, 823, 663), (767, 927, 926, 766), (716, 876, 875, 715), (665, 825, 824, 664), (768, 928, 927, 767), (717, 877, 876, 716), (666, 826, 825, 665), (769, 929, 928, 768), (718, 878, 877, 717), (667, 827, 826, 666), (770, 930, 929, 769), (719, 879, 878, 718), (668, 828, 827, 667), (771, 931, 930, 770), (688, 848, 879, 719), (669, 829, 828, 668), (772, 932, 931, 771), (721, 881, 880, 720), (670, 830, 829, 669), (773, 933, 932, 772), (722, 882, 881, 721), (671, 831, 830, 670), (774, 934, 933, 773), (723, 883, 882, 722), (672, 832, 831, 671), (775, 935, 934, 774), (724, 884, 883, 723), (673, 833, 832, 672), (776, 936, 935, 775), (828, 988, 987, 827), (931, 1091, 1090, 930), (848, 1008, 1039, 879), (829, 989, 988, 828), (932, 1092, 1091, 931), (881, 1041, 1040, 880), (830, 990, 989, 829), (933, 1093, 1092, 932), (882, 1042, 1041, 881), (831, 991, 990, 830), (934, 1094, 1093, 933), (883, 1043, 1042, 882), (832, 992, 991, 831), (935, 1095, 1094, 934), (884, 1044, 1043, 883), (833, 993, 992, 832), (936, 1096, 1095, 935), (885, 1045, 1044, 884), (834, 994, 993, 833), (937, 1097, 1096, 936), (886, 1046, 1045, 885), (835, 995, 994, 834), (938, 1098, 1097, 937), (887, 1047, 1046, 886), (836, 996, 995, 835), (939, 1099, 1098, 938), (888, 1048, 1047, 887), (837, 997, 996, 836), (940, 1100, 1099, 939), (889, 1049, 1048, 888), (838, 998, 997, 837), (941, 1101, 1100, 940), (890, 1050, 1049, 889), (839, 999, 998, 838), (942, 1102, 1101, 941), (891, 1051, 1050, 890), (840, 1000, 999, 839), (943, 1103, 1102, 942), (892, 1052, 1051, 891), (841, 1001, 1000, 840), (912, 1072, 1103, 943), (893, 1053, 1052, 892), (842, 1002, 1001, 841), (945, 1105, 1104, 944), (894, 1054, 1053, 893), (843, 1003, 1002, 842), (946, 1106, 1105, 945), (895, 1055, 1054, 894), (844, 1004, 1003, 843), (947, 1107, 1106, 946), (896, 1056, 1055, 895), (845, 1005, 1004, 844), (948, 1108, 1107, 947), (897, 1057, 1056, 896), (846, 1006, 1005, 845), (949, 1109, 1108, 948), (898, 1058, 1057, 897), (847, 1007, 1006, 846), (950, 1110, 1109, 949), (899, 1059, 1058, 898), (816, 976, 1007, 847), (951, 1111, 1110, 950), (900, 1060, 1059, 899), (849, 1009, 1008, 848), (952, 1112, 1111, 951), (901, 1061, 1060, 900), (850, 1010, 1009, 849), (953, 1113, 1112, 952), (902, 1062, 1061, 901), (851, 1011, 1010, 850), (954, 1114, 1113, 953), (903, 1063, 1062, 902), (852, 1012, 1011, 851), (955, 1115, 1114, 954), (904, 1064, 1063, 903), (853, 1013, 1012, 852), (956, 1116, 1115, 955), (905, 1065, 1064, 904), (854, 1014, 1013, 853), (957, 1117, 1116, 956), (906, 1066, 1065, 905), (855, 1015, 1014, 854), (958, 1118, 1117, 957), (907, 1067, 1066, 906), (856, 1016, 1015, 855), (959, 1119, 1118, 958), (908, 1068, 1067, 907), (857, 1017, 1016, 856), (960, 1120, 1119, 959), (909, 1069, 1068, 908), (858, 1018, 1017, 857), (961, 1121, 1120, 960), (910, 1070, 1069, 909), (859, 1019, 1018, 858), (962, 1122, 1121, 961), (911, 1071, 1070, 910), (860, 1020, 1019, 859), (963, 1123, 1122, 962), (880, 1040, 1071, 911), (861, 1021, 1020, 860), (964, 1124, 1123, 963), (913, 1073, 1072, 912), (862, 1022, 1021, 861), (965, 1125, 1124, 964), (914, 1074, 1073, 913), (863, 1023, 1022, 862), (966, 1126, 1125, 965), (915, 1075, 1074, 914), (864, 1024, 1023, 863), (967, 1127, 1126, 966), (916, 1076, 1075, 915), (865, 1025, 1024, 864), (968, 1128, 1127, 967), (917, 1077, 1076, 916), (866, 1026, 1025, 865), (969, 1129, 1128, 968), (918, 1078, 1077, 917), (867, 1027, 1026, 866), (970, 1130, 1129, 969), (919, 1079, 1078, 918), (868, 1028, 1027, 867), (971, 1131, 1130, 970), (817, 977, 976, 816), (920, 1080, 1079, 919), (869, 1029, 1028, 868), (972, 1132, 1131, 971), (818, 978, 977, 817), (921, 1081, 1080, 920), (870, 1030, 1029, 869), (973, 1133, 1132, 972), (819, 979, 978, 818), (922, 1082, 1081, 921), (871, 1031, 1030, 870), (974, 1134, 1133, 973), (820, 980, 979, 819), (923, 1083, 1082, 922), (872, 1032, 1031, 871), (975, 1135, 1134, 974), (821, 981, 980, 820), (924, 1084, 1083, 923), (873, 1033, 1032, 872), (944, 1104, 1135, 975), (822, 982, 981, 821), (925, 1085, 1084, 924), (874, 1034, 1033, 873), (823, 983, 982, 822), (926, 1086, 1085, 925), (875, 1035, 1034, 874), (824, 984, 983, 823), (927, 1087, 1086, 926), (876, 1036, 1035, 875), (825, 985, 984, 824), (928, 1088, 1087, 927), (877, 1037, 1036, 876), (826, 986, 985, 825), (929, 1089, 1088, 928), (878, 1038, 1037, 877), (827, 987, 986, 826), (930, 1090, 1089, 929), (879, 1039, 1038, 878), (1139, 1143, 1142, 1138), (1143, 1141, 1140, 1142), (1141, 1137, 1136, 1140), (1136, 1138, 1142, 1140), (1141, 1143, 1139, 1137), (1213, 1212, 1372, 1373), (1162, 1161, 1321, 1322), (1265, 1264, 1424, 1425), (1214, 1213, 1373, 1374), (1163, 1162, 1322, 1323), (1266, 1265, 1425, 1426), (1215, 1214, 1374, 1375), (1164, 1163, 1323, 1324), (1267, 1266, 1426, 1427), (1216, 1215, 1375, 1376), (1165, 1164, 1324, 1325), (1268, 1267, 1427, 1428), (1217, 1216, 1376, 1377), (1166, 1165, 1325, 1326), (1269, 1268, 1428, 1429), (1218, 1217, 1377, 1378), (1167, 1166, 1326, 1327), (1270, 1269, 1429, 1430), (1219, 1218, 1378, 1379), (1168, 1167, 1327, 1328), (1271, 1270, 1430, 1431), (1220, 1219, 1379, 1380), (1169, 1168, 1328, 1329), (1240, 1271, 1431, 1400), (1221, 1220, 1380, 1381), (1170, 1169, 1329, 1330), (1273, 1272, 1432, 1433), (1222, 1221, 1381, 1382), (1171, 1170, 1330, 1331), (1274, 1273, 1433, 1434), (1223, 1222, 1382, 1383), (1172, 1171, 1331, 1332), (1275, 1274, 1434, 1435), (1224, 1223, 1383, 1384), (1173, 1172, 1332, 1333), (1276, 1275, 1435, 1436), (1225, 1224, 1384, 1385), (1174, 1173, 1333, 1334), (1277, 1276, 1436, 1437), (1226, 1225, 1385, 1386), (1175, 1174, 1334, 1335), (1278, 1277, 1437, 1438), (1227, 1226, 1386, 1387), (1144, 1175, 1335, 1304), (1279, 1278, 1438, 1439), (1228, 1227, 1387, 1388), (1177, 1176, 1336, 1337), (1280, 1279, 1439, 1440), (1229, 1228, 1388, 1389), (1178, 1177, 1337, 1338), (1281, 1280, 1440, 1441), (1230, 1229, 1389, 1390), (1179, 1178, 1338, 1339), (1282, 1281, 1441, 1442), (1231, 1230, 1390, 1391), (1180, 1179, 1339, 1340), (1283, 1282, 1442, 1443), (1232, 1231, 1391, 1392), (1181, 1180, 1340, 1341), (1284, 1283, 1443, 1444), (1233, 1232, 1392, 1393), (1182, 1181, 1341, 1342), (1285, 1284, 1444, 1445), (1234, 1233, 1393, 1394), (1183, 1182, 1342, 1343), (1286, 1285, 1445, 1446), (1235, 1234, 1394, 1395), (1184, 1183, 1343, 1344), (1287, 1286, 1446, 1447), (1236, 1235, 1395, 1396), (1185, 1184, 1344, 1345), (1288, 1287, 1447, 1448), (1237, 1236, 1396, 1397), (1186, 1185, 1345, 1346), (1289, 1288, 1448, 1449), (1238, 1237, 1397, 1398), (1187, 1186, 1346, 1347), (1290, 1289, 1449, 1450), (1239, 1238, 1398, 1399), (1188, 1187, 1347, 1348), (1291, 1290, 1450, 1451), (1208, 1239, 1399, 1368), (1189, 1188, 1348, 1349), (1292, 1291, 1451, 1452), (1241, 1240, 1400, 1401), (1190, 1189, 1349, 1350), (1293, 1292, 1452, 1453), (1242, 1241, 1401, 1402), (1191, 1190, 1350, 1351), (1294, 1293, 1453, 1454), (1243, 1242, 1402, 1403), (1192, 1191, 1351, 1352), (1295, 1294, 1454, 1455), (1244, 1243, 1403, 1404), (1193, 1192, 1352, 1353), (1296, 1295, 1455, 1456), (1245, 1244, 1404, 1405), (1194, 1193, 1353, 1354), (1297, 1296, 1456, 1457), (1246, 1245, 1405, 1406), (1195, 1194, 1354, 1355), (1298, 1297, 1457, 1458), (1247, 1246, 1406, 1407), (1196, 1195, 1355, 1356), (1299, 1298, 1458, 1459), (1145, 1144, 1304, 1305), (1248, 1247, 1407, 1408), (1197, 1196, 1356, 1357), (1300, 1299, 1459, 1460), (1146, 1145, 1305, 1306), (1249, 1248, 1408, 1409), (1198, 1197, 1357, 1358), (1301, 1300, 1460, 1461), (1147, 1146, 1306, 1307), (1250, 1249, 1409, 1410), (1199, 1198, 1358, 1359), (1302, 1301, 1461, 1462), (1148, 1147, 1307, 1308), (1251, 1250, 1410, 1411), (1200, 1199, 1359, 1360), (1303, 1302, 1462, 1463), (1149, 1148, 1308, 1309), (1252, 1251, 1411, 1412), (1201, 1200, 1360, 1361), (1272, 1303, 1463, 1432), (1150, 1149, 1309, 1310), (1253, 1252, 1412, 1413), (1202, 1201, 1361, 1362), (1151, 1150, 1310, 1311), (1254, 1253, 1413, 1414), (1203, 1202, 1362, 1363), (1152, 1151, 1311, 1312), (1255, 1254, 1414, 1415), (1204, 1203, 1363, 1364), (1153, 1152, 1312, 1313), (1256, 1255, 1415, 1416), (1205, 1204, 1364, 1365), (1154, 1153, 1313, 1314), (1257, 1256, 1416, 1417), (1206, 1205, 1365, 1366), (1155, 1154, 1314, 1315), (1258, 1257, 1417, 1418), (1207, 1206, 1366, 1367), (1156, 1155, 1315, 1316), (1259, 1258, 1418, 1419), (1176, 1207, 1367, 1336), (1157, 1156, 1316, 1317), (1260, 1259, 1419, 1420), (1209, 1208, 1368, 1369), (1158, 1157, 1317, 1318), (1261, 1260, 1420, 1421), (1210, 1209, 1369, 1370), (1159, 1158, 1318, 1319), (1262, 1261, 1421, 1422), (1211, 1210, 1370, 1371), (1160, 1159, 1319, 1320), (1263, 1262, 1422, 1423), (1212, 1211, 1371, 1372), (1161, 1160, 1320, 1321), (1264, 1263, 1423, 1424), (1316, 1315, 1475, 1476), (1419, 1418, 1578, 1579), (1336, 1367, 1527, 1496), (1317, 1316, 1476, 1477), (1420, 1419, 1579, 1580), (1369, 1368, 1528, 1529), (1318, 1317, 1477, 1478), (1421, 1420, 1580, 1581), (1370, 1369, 1529, 1530), (1319, 1318, 1478, 1479), (1422, 1421, 1581, 1582), (1371, 1370, 1530, 1531), (1320, 1319, 1479, 1480), (1423, 1422, 1582, 1583), (1372, 1371, 1531, 1532), (1321, 1320, 1480, 1481), (1424, 1423, 1583, 1584), (1373, 1372, 1532, 1533), (1322, 1321, 1481, 1482), (1425, 1424, 1584, 1585), (1374, 1373, 1533, 1534), (1323, 1322, 1482, 1483), (1426, 1425, 1585, 1586), (1375, 1374, 1534, 1535), (1324, 1323, 1483, 1484), (1427, 1426, 1586, 1587), (1376, 1375, 1535, 1536), (1325, 1324, 1484, 1485), (1428, 1427, 1587, 1588), (1377, 1376, 1536, 1537), (1326, 1325, 1485, 1486), (1429, 1428, 1588, 1589), (1378, 1377, 1537, 1538), (1327, 1326, 1486, 1487), (1430, 1429, 1589, 1590), (1379, 1378, 1538, 1539), (1328, 1327, 1487, 1488), (1431, 1430, 1590, 1591), (1380, 1379, 1539, 1540), (1329, 1328, 1488, 1489), (1400, 1431, 1591, 1560), (1381, 1380, 1540, 1541), (1330, 1329, 1489, 1490), (1433, 1432, 1592, 1593), (1382, 1381, 1541, 1542), (1331, 1330, 1490, 1491), (1434, 1433, 1593, 1594), (1383, 1382, 1542, 1543), (1332, 1331, 1491, 1492), (1435, 1434, 1594, 1595), (1384, 1383, 1543, 1544), (1333, 1332, 1492, 1493), (1436, 1435, 1595, 1596), (1385, 1384, 1544, 1545), (1334, 1333, 1493, 1494), (1437, 1436, 1596, 1597), (1386, 1385, 1545, 1546), (1335, 1334, 1494, 1495), (1438, 1437, 1597, 1598), (1387, 1386, 1546, 1547), (1304, 1335, 1495, 1464), (1439, 1438, 1598, 1599), (1388, 1387, 1547, 1548), (1337, 1336, 1496, 1497), (1440, 1439, 1599, 1600), (1389, 1388, 1548, 1549), (1338, 1337, 1497, 1498), (1441, 1440, 1600, 1601), (1390, 1389, 1549, 1550), (1339, 1338, 1498, 1499), (1442, 1441, 1601, 1602), (1391, 1390, 1550, 1551), (1340, 1339, 1499, 1500), (1443, 1442, 1602, 1603), (1392, 1391, 1551, 1552), (1341, 1340, 1500, 1501), (1444, 1443, 1603, 1604), (1393, 1392, 1552, 1553), (1342, 1341, 1501, 1502), (1445, 1444, 1604, 1605), (1394, 1393, 1553, 1554), (1343, 1342, 1502, 1503), (1446, 1445, 1605, 1606), (1395, 1394, 1554, 1555), (1344, 1343, 1503, 1504), (1447, 1446, 1606, 1607), (1396, 1395, 1555, 1556), (1345, 1344, 1504, 1505), (1448, 1447, 1607, 1608), (1397, 1396, 1556, 1557), (1346, 1345, 1505, 1506), (1449, 1448, 1608, 1609), (1398, 1397, 1557, 1558), (1347, 1346, 1506, 1507), (1450, 1449, 1609, 1610), (1399, 1398, 1558, 1559), (1348, 1347, 1507, 1508), (1451, 1450, 1610, 1611), (1368, 1399, 1559, 1528), (1349, 1348, 1508, 1509), (1452, 1451, 1611, 1612), (1401, 1400, 1560, 1561), (1350, 1349, 1509, 1510), (1453, 1452, 1612, 1613), (1402, 1401, 1561, 1562), (1351, 1350, 1510, 1511), (1454, 1453, 1613, 1614), (1403, 1402, 1562, 1563), (1352, 1351, 1511, 1512), (1455, 1454, 1614, 1615), (1404, 1403, 1563, 1564), (1353, 1352, 1512, 1513), (1456, 1455, 1615, 1616), (1405, 1404, 1564, 1565), (1354, 1353, 1513, 1514), (1457, 1456, 1616, 1617), (1406, 1405, 1565, 1566), (1355, 1354, 1514, 1515), (1458, 1457, 1617, 1618), (1407, 1406, 1566, 1567), (1356, 1355, 1515, 1516), (1459, 1458, 1618, 1619), (1305, 1304, 1464, 1465), (1408, 1407, 1567, 1568), (1357, 1356, 1516, 1517), (1460, 1459, 1619, 1620), (1306, 1305, 1465, 1466), (1409, 1408, 1568, 1569), (1358, 1357, 1517, 1518), (1461, 1460, 1620, 1621), (1307, 1306, 1466, 1467), (1410, 1409, 1569, 1570), (1359, 1358, 1518, 1519), (1462, 1461, 1621, 1622), (1308, 1307, 1467, 1468), (1411, 1410, 1570, 1571), (1360, 1359, 1519, 1520), (1463, 1462, 1622, 1623), (1309, 1308, 1468, 1469), (1412, 1411, 1571, 1572), (1361, 1360, 1520, 1521), (1432, 1463, 1623, 1592), (1310, 1309, 1469, 1470), (1413, 1412, 1572, 1573), (1362, 1361, 1521, 1522), (1311, 1310, 1470, 1471), (1414, 1413, 1573, 1574), (1363, 1362, 1522, 1523), (1312, 1311, 1471, 1472), (1415, 1414, 1574, 1575), (1364, 1363, 1523, 1524), (1313, 1312, 1472, 1473), (1416, 1415, 1575, 1576), (1365, 1364, 1524, 1525), (1314, 1313, 1473, 1474), (1417, 1416, 1576, 1577), (1366, 1365, 1525, 1526), (1315, 1314, 1474, 1475), (1418, 1417, 1577, 1578), (1367, 1366, 1526, 1527)])
me_cube_001.materials.append(mat_material_001)
me_cube_001.use_remesh_preserve_volume = False
me_cube_001.use_remesh_preserve_attributes = False
me_cube_001.use_mirror_vertex_groups = False
me_cube_001.update()

# ---- objects
ob_cube = bpy.data.objects.new('Cube', me_cube_001)
ob_lamp = bpy.data.objects.new('Lamp', light_lamp)
ob_camera = bpy.data.objects.new('Camera', cam_camera)

# ---- transforms, parenting, visibility, modifiers, constraints
ob_cube.location = (0.0, 0.0, 0.0)
ob_cube.lineart.crease_threshold = 0.0
ob_lamp.location = (4.076, 1.005, 5.904)
ob_lamp.rotation_euler = (0.6503, 0.05522, 1.866)
ob_lamp.lock_rotations_4d = False
ob_lamp.empty_display_type = 'ARROWS'
ob_lamp.color = (0.0, 0.0, 0.0, 0.0)
ob_lamp.lineart.crease_threshold = 0.0
ob_camera.location = (7.481, -6.508, 5.344)
ob_camera.rotation_euler = (1.109, 0.01082, 0.8149)
ob_camera.lock_rotations_4d = False
ob_camera.empty_display_type = 'ARROWS'
ob_camera.color = (0.0, 0.0, 0.0, 0.0)
ob_camera.display_type = 'WIRE'
ob_camera.lineart.crease_threshold = 0.0

# ---- collection membership
col_collection_1.objects.link(ob_cube)
col_collection_1.objects.link(ob_lamp)
col_collection_1.objects.link(ob_camera)

# ---- scene / render settings (as saved in the file)
scene.camera = ob_camera
scene.frame_start = 1; scene.frame_end = 250; scene.frame_set(1)
scene.render.engine = 'BLENDER_EEVEE_NEXT'
scene.render.dither_intensity = 0.0
scene.cycles.use_denoising = False
scene.cycles.samples = 10
scene.cycles.sampling_pattern = 'TABULATED_SOBOL'
scene.cycles.light_sampling_threshold = 0.0
scene.cycles.use_adaptive_sampling = False
scene.cycles.use_light_tree = False
scene.cycles.blur_glossy = 0.0
scene.cycles.pixel_filter_type = 'GAUSSIAN'
scene.cycles.sample_clamp_indirect = 0.0
scene.view_settings.view_transform = 'Standard'
bpy.context.view_layer.update()
